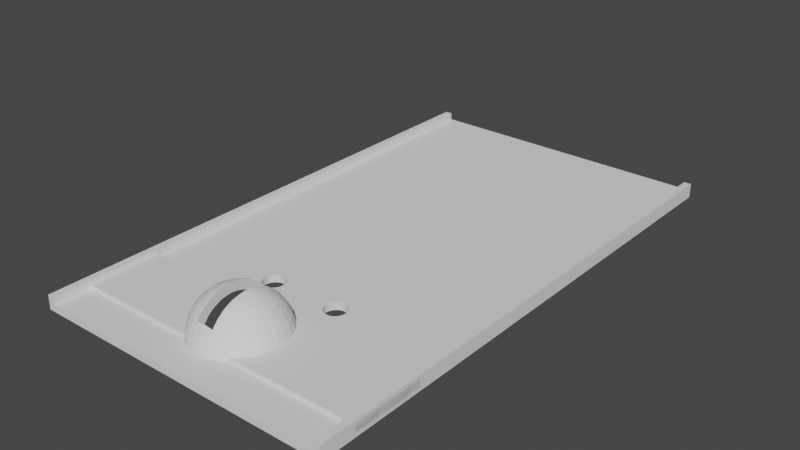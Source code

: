 # Source: panel_sphere1.blend  (saved by Blender 3.4.6; exported with 4.5.12 LTS)
import bpy
from mathutils import Matrix  # noqa: F401  (used for matrix-valued properties, if any)

bpy.ops.wm.read_factory_settings(use_empty=True)
scene = bpy.context.scene
scene.name = 'Scene'

# ---- collections
col_collection = bpy.data.collections.new('Collection'); scene.collection.children.link(col_collection)

# ---- world
world_world = bpy.data.worlds.new('World'); scene.world = world_world
world_world.use_nodes = True; world_world.node_tree.nodes.clear()
_N = world_world.node_tree.nodes; _L = world_world.node_tree.links
n0 = _N.new('ShaderNodeOutputWorld'); n0.name = 'World Output'; n0.location = (300, 300)
n1 = _N.new('ShaderNodeBackground'); n1.name = 'Background'; n1.location = (10, 300)
n1.inputs[0].default_value = (0.05088, 0.05088, 0.05088, 1.0)
_L.new(n1.outputs[0], n0.inputs[0])
n0.is_active_output = True
world_world.color = (0.05088, 0.05088, 0.05088)
world_world.use_sun_shadow = False
world_world.sun_shadow_jitter_overblur = 0.0

# ---- meshes
me_cube = bpy.data.meshes.new('Cube')
me_cube.from_pydata([(-1.0, -1.0, -1.0), (-1.0, -1.0, 1.0), (-1.0, 1.0, -1.0), (-1.0, 1.0, 1.0), (1.0, -1.0, -1.0), (1.0, -1.0, 1.0), (1.0, 1.0, -1.0), (1.0, 1.0, 1.0), (-0.3171, -0.4667, -1.0), (-0.3157, -0.4745, -1.0), (-0.3157, -0.4589, -1.0), (-0.3115, -0.482, -1.0), (-0.3047, -0.4444, -1.0), (-0.3047, -0.4889, -1.0), (-0.3115, -0.4514, -1.0), (-0.2956, -0.4384, -1.0), (-0.2956, -0.495, -1.0), (-0.2846, -0.4334, -1.0), (-0.2846, -0.4999, -1.0), (-0.2719, -0.4297, -1.0), (-0.2719, -0.5036, -1.0), (-0.2582, -0.5059, -1.0), (-0.2582, -0.4274, -1.0), (-0.2439, -0.5067, -1.0), (-0.2439, -0.4267, -1.0), (-0.2296, -0.5059, -1.0), (-0.2296, -0.4274, -1.0), (-0.2159, -0.5036, -1.0), (-0.2159, -0.4297, -1.0), (-0.2033, -0.4999, -1.0), (-0.2033, -0.4334, -1.0), (-0.1831, -0.4889, -1.0), (-0.1831, -0.4444, -1.0), (-0.1707, -0.4667, -1.0), (-0.1721, -0.4589, -1.0), (-0.1763, -0.482, -1.0), (-0.1721, -0.4745, -1.0), (-0.1763, -0.4514, -1.0), (-0.1922, -0.495, -1.0), (-0.1922, -0.4384, -1.0), (-0.3171, -0.4667, 1.0), (-0.3157, -0.4745, 1.0), (-0.3157, -0.4589, 1.0), (-0.3047, -0.4889, 1.0), (-0.3047, -0.4444, 1.0), (-0.3115, -0.482, 1.0), (-0.3115, -0.4514, 1.0), (-0.2956, -0.4384, 1.0), (-0.2956, -0.495, 1.0), (-0.2846, -0.4334, 1.0), (-0.2846, -0.4999, 1.0), (-0.2719, -0.4297, 1.0), (-0.2719, -0.5036, 1.0), (-0.2439, -0.5067, 1.0), (-0.2582, -0.4274, 1.0), (-0.2582, -0.5059, 1.0), (-0.2296, -0.5059, 1.0), (-0.2439, -0.4267, 1.0), (-0.2159, -0.5036, 1.0), (-0.2296, -0.4274, 1.0), (-0.2033, -0.4999, 1.0), (-0.2159, -0.4297, 1.0), (-0.1922, -0.495, 1.0), (-0.1922, -0.4384, 1.0), (-0.2033, -0.4334, 1.0), (-0.1831, -0.4889, 1.0), (-0.1831, -0.4444, 1.0), (-0.1707, -0.4667, 1.0), (-0.1721, -0.4745, 1.0), (-0.1721, -0.4589, 1.0), (-0.1763, -0.482, 1.0), (-0.1763, -0.4514, 1.0), (0.1707, -0.4667, -1.0), (0.1721, -0.4745, -1.0), (0.1721, -0.4589, -1.0), (0.1831, -0.4889, -1.0), (0.1831, -0.4444, -1.0), (0.1763, -0.482, -1.0), (0.1763, -0.4514, -1.0), (0.1922, -0.495, -1.0), (0.1922, -0.4384, -1.0), (0.2033, -0.4999, -1.0), (0.2033, -0.4334, -1.0), (0.2159, -0.5036, -1.0), (0.2159, -0.4297, -1.0), (0.2296, -0.5059, -1.0), (0.2296, -0.4274, -1.0), (0.2582, -0.5059, -1.0), (0.2582, -0.4274, -1.0), (0.2956, -0.495, -1.0), (0.2956, -0.4384, -1.0), (0.2846, -0.4999, -1.0), (0.2846, -0.4334, -1.0), (0.2719, -0.5036, -1.0), (0.2719, -0.4297, -1.0), (0.3047, -0.4889, -1.0), (0.3047, -0.4444, -1.0), (0.3171, -0.4667, -1.0), (0.3157, -0.4745, -1.0), (0.3157, -0.4589, -1.0), (0.3115, -0.482, -1.0), (0.3115, -0.4514, -1.0), (0.2439, -0.4267, -1.0), (0.2439, -0.5067, -1.0), (0.1707, -0.4667, 1.0), (0.1721, -0.4745, 1.0), (0.1721, -0.4589, 1.0), (0.1831, -0.4889, 1.0), (0.1831, -0.4444, 1.0), (0.1763, -0.482, 1.0), (0.1763, -0.4514, 1.0), (0.1922, -0.4384, 1.0), (0.1922, -0.495, 1.0), (0.2033, -0.4334, 1.0), (0.2033, -0.4999, 1.0), (0.2159, -0.4297, 1.0), (0.2159, -0.5036, 1.0), (0.2439, -0.5067, 1.0), (0.2296, -0.4274, 1.0), (0.2296, -0.5059, 1.0), (0.2582, -0.5059, 1.0), (0.2439, -0.4267, 1.0), (0.2719, -0.5036, 1.0), (0.2582, -0.4274, 1.0), (0.2846, -0.4999, 1.0), (0.2719, -0.4297, 1.0), (0.2956, -0.495, 1.0), (0.2956, -0.4384, 1.0), (0.2846, -0.4334, 1.0), (0.3047, -0.4889, 1.0), (0.3047, -0.4444, 1.0), (0.3171, -0.4667, 1.0), (0.3157, -0.4745, 1.0), (0.3157, -0.4589, 1.0), (0.3115, -0.482, 1.0), (0.3115, -0.4514, 1.0), (0.05948, -0.5699, -1.0), (0.03807, -0.5687, -1.0), (0.1694, -0.5948, -1.0), (0.1167, -0.5794, -1.0), (0.2156, -0.6155, -1.0), (0.2535, -0.6407, -1.0), (0.2817, -0.6696, -1.0), (0.2879, -0.6807, -1.0), (0.0, -0.5667, -1.0), (0.299, -0.7008, -1.0), (-0.3049, -0.7333, -1.0), (-0.299, -0.7658, -1.0), (-0.299, -0.7008, -1.0), (-0.2817, -0.7971, -1.0), (-0.2817, -0.6696, -1.0), (-0.2156, -0.6155, -1.0), (-0.2156, -0.8512, -1.0), (-0.1694, -0.8719, -1.0), (-0.1694, -0.5948, -1.0), (-0.1167, -0.8873, -1.0), (-0.1167, -0.5794, -1.0), (-0.2535, -0.8259, -1.0), (-0.2535, -0.6407, -1.0), (-0.05948, -0.8968, -1.0), (-0.05948, -0.5699, -1.0), (-2.665e-08, -0.9, -1.0), (0.05948, -0.8968, -1.0), (0.1167, -0.8873, -1.0), (0.2535, -0.8259, -1.0), (0.2156, -0.8512, -1.0), (0.3049, -0.7333, -1.0), (0.299, -0.7658, -1.0), (0.1694, -0.8719, -1.0), (0.2817, -0.7971, -1.0), (0.03807, -0.5687, 1.0), (0.2879, -0.6807, 1.0), (0.0, -0.5667, 1.0), (0.299, -0.7008, 1.0), (-0.3049, -0.7333, 1.0), (-0.299, -0.7658, 1.0), (-0.299, -0.7008, 1.0), (-0.2817, -0.7971, 1.0), (-0.2817, -0.6696, 1.0), (-0.2535, -0.6407, 1.0), (-0.1694, -0.5948, 1.0), (-0.1694, -0.8719, 1.0), (-0.2156, -0.8512, 1.0), (-0.2156, -0.6155, 1.0), (-0.2535, -0.8259, 1.0), (-0.1167, -0.5794, 1.0), (-0.1167, -0.8873, 1.0), (-0.05948, -0.8968, 1.0), (-2.665e-08, -0.9, 1.0), (0.05948, -0.8968, 1.0), (0.1167, -0.8873, 1.0), (0.2535, -0.8259, 1.0), (0.2156, -0.8512, 1.0), (0.3049, -0.7333, 1.0), (0.2817, -0.7971, 1.0), (0.299, -0.7658, 1.0), (0.1694, -0.8719, 1.0), (-0.05948, -0.5699, 1.0), (0.05948, -0.5699, 1.0), (0.1694, -0.5948, 1.0), (0.1167, -0.5794, 1.0), (0.2156, -0.6155, 1.0), (0.2535, -0.6407, 1.0), (0.2817, -0.6696, 1.0)], [], [(0, 1, 3, 2), (2, 3, 7, 6), (6, 7, 5, 4), (4, 5, 1, 0), (72, 36, 33, 34, 37, 32, 39, 30, 28, 26, 24, 22, 19, 17, 15, 12, 14, 10, 8, 9, 11, 0, 2, 6, 4, 100, 98, 97, 99, 101, 96, 90, 92, 94, 88, 102, 86, 84, 82, 80, 76, 78, 74), (36, 72, 73, 77, 75, 79, 81, 83, 85, 103, 87, 93, 91, 89, 95, 100, 4, 143, 142, 141, 140, 138, 139, 136, 137), (143, 4, 0, 11, 13, 16, 18, 20, 21, 23, 25, 27, 29, 38, 31, 35, 36, 137, 144, 160, 156, 154, 151, 158, 150, 148, 146, 147, 149, 157, 152, 153, 155, 159, 161, 162, 163, 168, 165, 164, 169, 167, 166, 145), (68, 70, 65, 62, 60, 58, 56, 53, 55, 52, 50, 48, 43, 45, 1, 5, 171, 173, 193, 195, 194, 191, 192, 196, 190, 189, 188, 187, 186, 181, 182, 184, 177, 175, 174, 176, 178, 179, 183, 180, 185, 197, 172, 170), (171, 5, 134, 129, 126, 124, 122, 120, 117, 119, 116, 114, 112, 107, 109, 105, 104, 68, 170, 198, 200, 199, 201, 202, 203), (132, 134, 5, 7, 3, 1, 45, 41, 40, 42, 46, 44, 47, 49, 51, 54, 57, 59, 61, 64, 63, 66, 71, 69, 67, 68, 104, 106, 110, 108, 111, 113, 115, 118, 121, 123, 125, 128, 127, 130, 135, 133, 131), (57, 24, 26, 59), (59, 26, 28, 61), (61, 28, 30, 64), (64, 30, 39, 63), (63, 39, 32, 66), (32, 37, 71, 66), (37, 34, 69, 71), (34, 33, 67, 69), (33, 36, 68, 67), (36, 35, 70, 68), (35, 31, 65, 70), (31, 38, 62, 65), (38, 29, 60, 62), (29, 27, 58, 60), (27, 25, 56, 58), (25, 23, 53, 56), (23, 21, 55, 53), (21, 20, 52, 55), (20, 18, 50, 52), (18, 16, 48, 50), (16, 13, 43, 48), (43, 13, 11, 45), (45, 11, 9, 41), (41, 9, 8, 40), (40, 8, 10, 42), (42, 10, 14, 46), (46, 14, 12, 44), (44, 12, 15, 47), (47, 15, 17, 49), (49, 17, 19, 51), (51, 19, 22, 54), (54, 22, 24, 57), (121, 102, 88, 123), (123, 88, 94, 125), (125, 94, 92, 128), (128, 92, 90, 127), (127, 90, 96, 130), (96, 101, 135, 130), (101, 99, 133, 135), (99, 97, 131, 133), (97, 98, 132, 131), (98, 100, 134, 132), (100, 95, 129, 134), (95, 89, 126, 129), (89, 91, 124, 126), (91, 93, 122, 124), (93, 87, 120, 122), (87, 103, 117, 120), (103, 85, 119, 117), (85, 83, 116, 119), (83, 81, 114, 116), (81, 79, 112, 114), (79, 75, 107, 112), (107, 75, 77, 109), (109, 77, 73, 105), (105, 73, 72, 104), (104, 72, 74, 106), (106, 74, 78, 110), (110, 78, 76, 108), (108, 76, 80, 111), (111, 80, 82, 113), (113, 82, 84, 115), (115, 84, 86, 118), (118, 86, 102, 121), (172, 144, 137, 136, 198, 170), (198, 136, 139, 200), (200, 139, 138, 199), (199, 138, 140, 201), (201, 140, 141, 202), (141, 142, 203, 202), (142, 143, 145, 173, 171, 203), (145, 166, 193, 173), (166, 167, 195, 193), (167, 169, 194, 195), (169, 164, 191, 194), (164, 165, 192, 191), (165, 168, 196, 192), (168, 163, 190, 196), (163, 162, 189, 190), (162, 161, 188, 189), (161, 159, 187, 188), (159, 155, 186, 187), (155, 153, 181, 186), (153, 152, 182, 181), (152, 157, 184, 182), (184, 157, 149, 177), (177, 149, 147, 175), (175, 147, 146, 174), (174, 146, 148, 176), (176, 148, 150, 178), (178, 150, 158, 179), (179, 158, 151, 183), (183, 151, 154, 180), (180, 154, 156, 185), (185, 156, 160, 197), (197, 160, 144, 172)])
_uv = me_cube.uv_layers.new(name='UVMap')
_uv.uv.foreach_set('vector', [0.375, 0.0, 0.625, 0.0, 0.625, 0.25, 0.375, 0.25, 0.375, 0.25, 0.625, 0.25, 0.625, 0.5, 0.375, 0.5, 0.375, 0.5, 0.625, 0.5, 0.625, 0.75, 0.375, 0.75, 0.375, 0.75, 0.625, 0.75, 0.625, 1.0, 0.375, 1.0, 0.2713, 0.6833, 0.2285, 0.6843, 0.2287, 0.6833, 0.2285, 0.6824, 0.228, 0.6814, 0.2271, 0.6806, 0.226, 0.6798, 0.2246, 0.6792, 0.223, 0.6787, 0.2213, 0.6784, 0.2195, 0.6783, 0.2177, 0.6784, 0.216, 0.6787, 0.2144, 0.6792, 0.213, 0.6798, 0.2119, 0.6806, 0.2111, 0.6814, 0.2105, 0.6824, 0.2104, 0.6833, 0.2105, 0.6843, 0.2111, 0.6852, 0.125, 0.75, 0.125, 0.5, 0.375, 0.5, 0.375, 0.75, 0.2889, 0.6852, 0.2895, 0.6843, 0.2896, 0.6833, 0.2895, 0.6824, 0.2889, 0.6814, 0.2881, 0.6806, 0.287, 0.6798, 0.2856, 0.6792, 0.284, 0.6787, 0.2823, 0.6784, 0.2805, 0.6783, 0.2787, 0.6784, 0.277, 0.6787, 0.2754, 0.6792, 0.274, 0.6798, 0.2729, 0.6806, 0.272, 0.6814, 0.2715, 0.6824, 0.2285, 0.6843, 0.2713, 0.6833, 0.2715, 0.6843, 0.272, 0.6852, 0.2729, 0.6861, 0.274, 0.6869, 0.2754, 0.6875, 0.277, 0.688, 0.2787, 0.6882, 0.2805, 0.6883, 0.2823, 0.6882, 0.284, 0.688, 0.2856, 0.6875, 0.287, 0.6869, 0.2881, 0.6861, 0.2889, 0.6852, 0.375, 0.75, 0.286, 0.7101, 0.2852, 0.7087, 0.2817, 0.7051, 0.2769, 0.7019, 0.2712, 0.6993, 0.2646, 0.6974, 0.2574, 0.6962, 0.2548, 0.6961, 0.286, 0.7101, 0.375, 0.75, 0.125, 0.75, 0.2111, 0.6852, 0.2119, 0.6861, 0.213, 0.6869, 0.2144, 0.6875, 0.216, 0.688, 0.2177, 0.6882, 0.2195, 0.6883, 0.2213, 0.6882, 0.223, 0.688, 0.2246, 0.6875, 0.226, 0.6869, 0.2271, 0.6861, 0.228, 0.6852, 0.2285, 0.6843, 0.2548, 0.6961, 0.25, 0.6958, 0.2426, 0.6962, 0.2354, 0.6974, 0.2288, 0.6993, 0.2231, 0.7019, 0.2183, 0.7051, 0.2148, 0.7087, 0.2126, 0.7126, 0.2119, 0.7167, 0.2126, 0.7207, 0.2148, 0.7246, 0.2183, 0.7282, 0.2231, 0.7314, 0.2288, 0.734, 0.2354, 0.7359, 0.2426, 0.7371, 0.25, 0.7375, 0.2574, 0.7371, 0.2646, 0.7359, 0.2712, 0.734, 0.2769, 0.7314, 0.2817, 0.7282, 0.2852, 0.7246, 0.2874, 0.7207, 0.2881, 0.7167, 0.2874, 0.7126, 0.7715, 0.6843, 0.772, 0.6852, 0.7729, 0.6861, 0.774, 0.6869, 0.7754, 0.6875, 0.777, 0.688, 0.7787, 0.6882, 0.7805, 0.6883, 0.7823, 0.6882, 0.784, 0.688, 0.7856, 0.6875, 0.787, 0.6869, 0.7881, 0.6861, 0.7889, 0.6852, 0.875, 0.75, 0.625, 0.75, 0.714, 0.7101, 0.7126, 0.7126, 0.7119, 0.7167, 0.7126, 0.7207, 0.7148, 0.7246, 0.7183, 0.7282, 0.7231, 0.7314, 0.7288, 0.734, 0.7354, 0.7359, 0.7426, 0.7371, 0.75, 0.7375, 0.7574, 0.7371, 0.7646, 0.7359, 0.7712, 0.734, 0.7769, 0.7314, 0.7817, 0.7282, 0.7852, 0.7246, 0.7874, 0.7207, 0.7881, 0.7167, 0.7874, 0.7126, 0.7852, 0.7087, 0.7817, 0.7051, 0.7769, 0.7019, 0.7712, 0.6993, 0.7646, 0.6974, 0.7574, 0.6962, 0.75, 0.6958, 0.7452, 0.6961, 0.714, 0.7101, 0.625, 0.75, 0.7111, 0.6852, 0.7119, 0.6861, 0.713, 0.6869, 0.7144, 0.6875, 0.716, 0.688, 0.7177, 0.6882, 0.7195, 0.6883, 0.7213, 0.6882, 0.723, 0.688, 0.7246, 0.6875, 0.726, 0.6869, 0.7271, 0.6861, 0.728, 0.6852, 0.7285, 0.6843, 0.7287, 0.6833, 0.7715, 0.6843, 0.7452, 0.6961, 0.7426, 0.6962, 0.7354, 0.6974, 0.7288, 0.6993, 0.7231, 0.7019, 0.7183, 0.7051, 0.7148, 0.7087, 0.7105, 0.6843, 0.7111, 0.6852, 0.625, 0.75, 0.625, 0.5, 0.875, 0.5, 0.875, 0.75, 0.7889, 0.6852, 0.7895, 0.6843, 0.7896, 0.6833, 0.7895, 0.6824, 0.7889, 0.6814, 0.7881, 0.6806, 0.787, 0.6798, 0.7856, 0.6792, 0.784, 0.6787, 0.7823, 0.6784, 0.7805, 0.6783, 0.7787, 0.6784, 0.777, 0.6787, 0.7754, 0.6792, 0.774, 0.6798, 0.7729, 0.6806, 0.772, 0.6814, 0.7715, 0.6824, 0.7713, 0.6833, 0.7715, 0.6843, 0.7287, 0.6833, 0.7285, 0.6824, 0.728, 0.6814, 0.7271, 0.6806, 0.726, 0.6798, 0.7246, 0.6792, 0.723, 0.6787, 0.7213, 0.6784, 0.7195, 0.6783, 0.7177, 0.6784, 0.716, 0.6787, 0.7144, 0.6792, 0.713, 0.6798, 0.7119, 0.6806, 0.7111, 0.6814, 0.7105, 0.6824, 0.7104, 0.6833, 1.0, 0.7625, 1.0, 0.7375, 0.9688, 0.7375, 0.9688, 0.7625, 0.9688, 0.7625, 0.9688, 0.7375, 0.9375, 0.7375, 0.9375, 0.7625, 0.9375, 0.7625, 0.9375, 0.7375, 0.9062, 0.7375, 0.9062, 0.7625, 0.9062, 0.7625, 0.9062, 0.7375, 0.875, 0.7375, 0.875, 0.7625, 0.875, 0.7625, 0.875, 0.7375, 0.8438, 0.7375, 0.8438, 0.7625, 0.8438, 0.7375, 0.8125, 0.7375, 0.8125, 0.7625, 0.8438, 0.7625, 0.8125, 0.7375, 0.7812, 0.7375, 0.7812, 0.7625, 0.8125, 0.7625, 0.7812, 0.7375, 0.75, 0.7375, 0.75, 0.7625, 0.7812, 0.7625, 0.75, 0.7375, 0.7188, 0.7375, 0.7188, 0.7625, 0.75, 0.7625, 0.7188, 0.7375, 0.6875, 0.7375, 0.6875, 0.7625, 0.7188, 0.7625, 0.6875, 0.7375, 0.6562, 0.7375, 0.6562, 0.7625, 0.6875, 0.7625, 0.6562, 0.7375, 0.625, 0.7375, 0.625, 0.7625, 0.6562, 0.7625, 0.625, 0.7375, 0.5938, 0.7375, 0.5938, 0.7625, 0.625, 0.7625, 0.5938, 0.7375, 0.5625, 0.7375, 0.5625, 0.7625, 0.5938, 0.7625, 0.5625, 0.7375, 0.5312, 0.7375, 0.5312, 0.7625, 0.5625, 0.7625, 0.5312, 0.7375, 0.5, 0.7375, 0.5, 0.7625, 0.5312, 0.7625, 0.5, 0.7375, 0.4688, 0.7375, 0.4688, 0.7625, 0.5, 0.7625, 0.4688, 0.7375, 0.4375, 0.7375, 0.4375, 0.7625, 0.4688, 0.7625, 0.4375, 0.7375, 0.4062, 0.7375, 0.4062, 0.7625, 0.4375, 0.7625, 0.4062, 0.7375, 0.375, 0.7375, 0.375, 0.7625, 0.4062, 0.7625, 0.375, 0.7375, 0.3438, 0.7375, 0.3438, 0.7625, 0.375, 0.7625, 0.3438, 0.7625, 0.3438, 0.7375, 0.3125, 0.7375, 0.3125, 0.7625, 0.3125, 0.7625, 0.3125, 0.7375, 0.2812, 0.7375, 0.2812, 0.7625, 0.2812, 0.7625, 0.2812, 0.7375, 0.25, 0.7375, 0.25, 0.7625, 0.25, 0.7625, 0.25, 0.7375, 0.2188, 0.7375, 0.2188, 0.7625, 0.2188, 0.7625, 0.2188, 0.7375, 0.1875, 0.7375, 0.1875, 0.7625, 0.1875, 0.7625, 0.1875, 0.7375, 0.1562, 0.7375, 0.1562, 0.7625, 0.1562, 0.7625, 0.1562, 0.7375, 0.125, 0.7375, 0.125, 0.7625, 0.125, 0.7625, 0.125, 0.7375, 0.09375, 0.7375, 0.09375, 0.7625, 0.09375, 0.7625, 0.09375, 0.7375, 0.0625, 0.7375, 0.0625, 0.7625, 0.0625, 0.7625, 0.0625, 0.7375, 0.03125, 0.7375, 0.03125, 0.7625, 0.03125, 0.7625, 0.03125, 0.7375, 0.0, 0.7375, 0.0, 0.7625, 1.0, 0.7625, 1.0, 0.7375, 0.9688, 0.7375, 0.9688, 0.7625, 0.9688, 0.7625, 0.9688, 0.7375, 0.9375, 0.7375, 0.9375, 0.7625, 0.9375, 0.7625, 0.9375, 0.7375, 0.9062, 0.7375, 0.9062, 0.7625, 0.9062, 0.7625, 0.9062, 0.7375, 0.875, 0.7375, 0.875, 0.7625, 0.875, 0.7625, 0.875, 0.7375, 0.8438, 0.7375, 0.8438, 0.7625, 0.8438, 0.7375, 0.8125, 0.7375, 0.8125, 0.7625, 0.8438, 0.7625, 0.8125, 0.7375, 0.7812, 0.7375, 0.7812, 0.7625, 0.8125, 0.7625, 0.7812, 0.7375, 0.75, 0.7375, 0.75, 0.7625, 0.7812, 0.7625, 0.75, 0.7375, 0.7188, 0.7375, 0.7188, 0.7625, 0.75, 0.7625, 0.7188, 0.7375, 0.6875, 0.7375, 0.6875, 0.7625, 0.7188, 0.7625, 0.6875, 0.7375, 0.6562, 0.7375, 0.6562, 0.7625, 0.6875, 0.7625, 0.6562, 0.7375, 0.625, 0.7375, 0.625, 0.7625, 0.6562, 0.7625, 0.625, 0.7375, 0.5938, 0.7375, 0.5938, 0.7625, 0.625, 0.7625, 0.5938, 0.7375, 0.5625, 0.7375, 0.5625, 0.7625, 0.5938, 0.7625, 0.5625, 0.7375, 0.5312, 0.7375, 0.5312, 0.7625, 0.5625, 0.7625, 0.5312, 0.7375, 0.5, 0.7375, 0.5, 0.7625, 0.5312, 0.7625, 0.5, 0.7375, 0.4688, 0.7375, 0.4688, 0.7625, 0.5, 0.7625, 0.4688, 0.7375, 0.4375, 0.7375, 0.4375, 0.7625, 0.4688, 0.7625, 0.4375, 0.7375, 0.4062, 0.7375, 0.4062, 0.7625, 0.4375, 0.7625, 0.4062, 0.7375, 0.375, 0.7375, 0.375, 0.7625, 0.4062, 0.7625, 0.375, 0.7375, 0.3438, 0.7375, 0.3438, 0.7625, 0.375, 0.7625, 0.3438, 0.7625, 0.3438, 0.7375, 0.3125, 0.7375, 0.3125, 0.7625, 0.3125, 0.7625, 0.3125, 0.7375, 0.2812, 0.7375, 0.2812, 0.7625, 0.2812, 0.7625, 0.2812, 0.7375, 0.25, 0.7375, 0.25, 0.7625, 0.25, 0.7625, 0.25, 0.7375, 0.2188, 0.7375, 0.2188, 0.7625, 0.2188, 0.7625, 0.2188, 0.7375, 0.1875, 0.7375, 0.1875, 0.7625, 0.1875, 0.7625, 0.1875, 0.7375, 0.1562, 0.7375, 0.1562, 0.7625, 0.1562, 0.7625, 0.1562, 0.7375, 0.125, 0.7375, 0.125, 0.7625, 0.125, 0.7625, 0.125, 0.7375, 0.09375, 0.7375, 0.09375, 0.7625, 0.09375, 0.7625, 0.09375, 0.7375, 0.0625, 0.7375, 0.0625, 0.7625, 0.0625, 0.7625, 0.0625, 0.7375, 0.03125, 0.7375, 0.03125, 0.7625, 0.03125, 0.7625, 0.03125, 0.7375, 0.0, 0.7375, 0.0, 0.7625, 1.0, 0.7625, 1.0, 0.7375, 0.98, 0.7375, 0.9688, 0.7375, 0.9688, 0.7625, 0.98, 0.7625, 0.9688, 0.7625, 0.9688, 0.7375, 0.9375, 0.7375, 0.9375, 0.7625, 0.9375, 0.7625, 0.9375, 0.7375, 0.9062, 0.7375, 0.9062, 0.7625, 0.9062, 0.7625, 0.9062, 0.7375, 0.875, 0.7375, 0.875, 0.7625, 0.875, 0.7625, 0.875, 0.7375, 0.8438, 0.7375, 0.8438, 0.7625, 0.8438, 0.7375, 0.8125, 0.7375, 0.8125, 0.7625, 0.8438, 0.7625, 0.8125, 0.7375, 0.8013, 0.7375, 0.7812, 0.7375, 0.7812, 0.7625, 0.8013, 0.7625, 0.8125, 0.7625, 0.7812, 0.7375, 0.75, 0.7375, 0.75, 0.7625, 0.7812, 0.7625, 0.75, 0.7375, 0.7188, 0.7375, 0.7188, 0.7625, 0.75, 0.7625, 0.7188, 0.7375, 0.6875, 0.7375, 0.6875, 0.7625, 0.7188, 0.7625, 0.6875, 0.7375, 0.6562, 0.7375, 0.6562, 0.7625, 0.6875, 0.7625, 0.6562, 0.7375, 0.625, 0.7375, 0.625, 0.7625, 0.6562, 0.7625, 0.625, 0.7375, 0.5938, 0.7375, 0.5938, 0.7625, 0.625, 0.7625, 0.5938, 0.7375, 0.5625, 0.7375, 0.5625, 0.7625, 0.5938, 0.7625, 0.5625, 0.7375, 0.5312, 0.7375, 0.5312, 0.7625, 0.5625, 0.7625, 0.5312, 0.7375, 0.5, 0.7375, 0.5, 0.7625, 0.5312, 0.7625, 0.5, 0.7375, 0.4688, 0.7375, 0.4688, 0.7625, 0.5, 0.7625, 0.4688, 0.7375, 0.4375, 0.7375, 0.4375, 0.7625, 0.4688, 0.7625, 0.4375, 0.7375, 0.4062, 0.7375, 0.4062, 0.7625, 0.4375, 0.7625, 0.4062, 0.7375, 0.375, 0.7375, 0.375, 0.7625, 0.4062, 0.7625, 0.375, 0.7375, 0.3438, 0.7375, 0.3438, 0.7625, 0.375, 0.7625, 0.3438, 0.7625, 0.3438, 0.7375, 0.3125, 0.7375, 0.3125, 0.7625, 0.3125, 0.7625, 0.3125, 0.7375, 0.2812, 0.7375, 0.2812, 0.7625, 0.2812, 0.7625, 0.2812, 0.7375, 0.25, 0.7375, 0.25, 0.7625, 0.25, 0.7625, 0.25, 0.7375, 0.2188, 0.7375, 0.2188, 0.7625, 0.2188, 0.7625, 0.2188, 0.7375, 0.1875, 0.7375, 0.1875, 0.7625, 0.1875, 0.7625, 0.1875, 0.7375, 0.1562, 0.7375, 0.1562, 0.7625, 0.1562, 0.7625, 0.1562, 0.7375, 0.125, 0.7375, 0.125, 0.7625, 0.125, 0.7625, 0.125, 0.7375, 0.09375, 0.7375, 0.09375, 0.7625, 0.09375, 0.7625, 0.09375, 0.7375, 0.0625, 0.7375, 0.0625, 0.7625, 0.0625, 0.7625, 0.0625, 0.7375, 0.03125, 0.7375, 0.03125, 0.7625, 0.03125, 0.7625, 0.03125, 0.7375, 0.0, 0.7375, 0.0, 0.7625])
me_cube.use_remesh_fix_poles = True
me_cube.use_remesh_preserve_attributes = False
me_cube.update()
me_cube_002 = bpy.data.meshes.new('Cube.002')
me_cube_002.from_pydata([(-1.0, -1.0, -1.0), (-1.0, -1.0, 1.0), (-1.0, 1.0, -1.0), (-1.0, 1.0, 1.0), (1.0, -1.0, -1.0), (1.0, -1.0, 1.0), (1.0, 1.0, -1.0), (1.0, 1.0, 1.0)], [], [(0, 1, 3, 2), (2, 3, 7, 6), (6, 7, 5, 4), (4, 5, 1, 0), (2, 6, 4, 0), (7, 3, 1, 5)])
_uv = me_cube_002.uv_layers.new(name='UVMap')
_uv.uv.foreach_set('vector', [0.375, 0.0, 0.625, 0.0, 0.625, 0.25, 0.375, 0.25, 0.375, 0.25, 0.625, 0.25, 0.625, 0.5, 0.375, 0.5, 0.375, 0.5, 0.625, 0.5, 0.625, 0.75, 0.375, 0.75, 0.375, 0.75, 0.625, 0.75, 0.625, 1.0, 0.375, 1.0, 0.125, 0.5, 0.375, 0.5, 0.375, 0.75, 0.125, 0.75, 0.625, 0.5, 0.875, 0.5, 0.875, 0.75, 0.625, 0.75])
me_cube_002.update()
me_cube_003 = bpy.data.meshes.new('Cube.003')
me_cube_003.from_pydata([(-1.0, -1.0, -1.0), (-1.0, -1.0, 1.0), (-1.0, 1.0, -1.0), (-1.0, 1.0, 1.0), (1.0, -1.0, -1.0), (1.0, -1.0, 1.0), (1.0, 1.0, -1.0), (1.0, 1.0, 1.0)], [], [(0, 1, 3, 2), (2, 3, 7, 6), (6, 7, 5, 4), (4, 5, 1, 0), (2, 6, 4, 0), (7, 3, 1, 5)])
_uv = me_cube_003.uv_layers.new(name='UVMap')
_uv.uv.foreach_set('vector', [0.375, 0.0, 0.625, 0.0, 0.625, 0.25, 0.375, 0.25, 0.375, 0.25, 0.625, 0.25, 0.625, 0.5, 0.375, 0.5, 0.375, 0.5, 0.625, 0.5, 0.625, 0.75, 0.375, 0.75, 0.375, 0.75, 0.625, 0.75, 0.625, 1.0, 0.375, 1.0, 0.125, 0.5, 0.375, 0.5, 0.375, 0.75, 0.125, 0.75, 0.625, 0.5, 0.875, 0.5, 0.875, 0.75, 0.625, 0.75])
me_cube_003.update()
me_sphere_002 = bpy.data.meshes.new('Sphere.002')
me_sphere_002.from_pydata([(-0.2, -0.8, 0.4), (-0.2, 0.8, 0.4), (0.2, -0.8, 0.4), (0.2, 0.8, 0.4), (0.0, 0.8315, 0.5556), (0.0, 0.9239, 0.3827), (0.0, 0.7391, 0.3061), (0.0, 0.7846, 0.1561), (0.0, 0.9808, 0.1951), (0.1622, 0.8155, 0.5556), (0.1802, 0.9061, 0.3827), (0.1442, 0.7249, 0.3061), (0.1531, 0.7696, 0.1561), (0.1913, 0.9619, 0.1951), (0.2126, 0.5133, 0.8315), (0.2165, 0.5226, 0.5657), (0.2706, 0.6533, 0.7071), (0.2546, 0.6145, 0.4445), (0.3182, 0.7682, 0.5556), (0.2828, 0.6828, 0.3061), (0.3536, 0.8536, 0.3827), (0.3753, 0.9061, 0.1951), (0.3003, 0.7249, 0.1561), (0.2126, 0.3182, 0.9239), (0.3087, 0.4619, 0.8315), (0.2469, 0.3696, 0.6652), (0.3143, 0.4703, 0.5657), (0.3928, 0.5879, 0.7071), (0.3696, 0.5531, 0.4445), (0.4619, 0.6913, 0.5556), (0.5133, 0.7682, 0.3827), (0.4106, 0.6145, 0.3061), (0.5449, 0.8155, 0.1951), (0.4359, 0.6524, 0.1561), (0.2165, 0.2165, 0.7391), (0.2706, 0.2706, 0.9239), (0.3928, 0.3928, 0.8315), (0.3143, 0.3143, 0.6652), (0.4, 0.4, 0.5657), (0.5, 0.5, 0.7071), (0.4703, 0.4703, 0.4445), (0.5879, 0.5879, 0.5556), (0.5226, 0.5226, 0.3061), (0.6533, 0.6533, 0.3827), (0.5548, 0.5548, 0.1561), (0.6935, 0.6935, 0.1951), (0.2546, 0.1701, 0.7391), (0.3182, 0.2126, 0.9239), (0.3696, 0.2469, 0.6652), (0.4619, 0.3087, 0.8315), (0.4703, 0.3143, 0.5657), (0.5879, 0.3928, 0.7071), (0.6913, 0.4619, 0.5556), (0.5531, 0.3696, 0.4445), (0.6145, 0.4106, 0.3061), (0.7682, 0.5133, 0.3827), (0.6524, 0.4359, 0.1561), (0.8155, 0.5449, 0.1951), (0.3536, 0.1464, 0.9239), (0.2828, 0.1172, 0.7391), (0.4106, 0.1701, 0.6652), (0.5133, 0.2126, 0.8315), (0.6533, 0.2706, 0.7071), (0.5226, 0.2165, 0.5657), (0.7682, 0.3182, 0.5556), (0.6145, 0.2546, 0.4445), (0.6828, 0.2828, 0.3061), (0.8536, 0.3536, 0.3827), (0.7249, 0.3003, 0.1561), (0.9061, 0.3753, 0.1951), (0.3753, 0.07466, 0.9239), (0.3003, 0.05973, 0.7391), (0.5449, 0.1084, 0.8315), (0.4359, 0.08671, 0.6652), (0.6935, 0.1379, 0.7071), (0.5548, 0.1104, 0.5657), (0.6524, 0.1298, 0.4445), (0.8155, 0.1622, 0.5556), (0.7249, 0.1442, 0.3061), (0.9061, 0.1802, 0.3827), (0.7696, 0.1531, 0.1561), (0.9619, 0.1913, 0.1951), (0.3061, -9.671e-08, 0.7391), (0.3827, -1.209e-07, 0.9239), (0.4445, -9.075e-08, 0.6652), (0.5556, -1.134e-07, 0.8315), (0.5657, -3.711e-08, 0.5657), (0.7071, -4.638e-08, 0.7071), (0.6652, -7.287e-08, 0.4445), (0.8315, -9.109e-08, 0.5556), (0.7391, -1.326e-08, 0.3061), (0.9239, -1.658e-08, 0.3827), (0.7846, -7.287e-08, 0.1561), (0.9808, -9.109e-08, 0.1951), (1.0, -1.656e-07, -4.371e-08), (0.3753, -0.07466, 0.9239), (0.3003, -0.05973, 0.7391), (0.5449, -0.1084, 0.8315), (0.4359, -0.08671, 0.6652), (0.6935, -0.1379, 0.7071), (0.5548, -0.1104, 0.5657), (0.6524, -0.1298, 0.4445), (0.8155, -0.1622, 0.5556), (0.7249, -0.1442, 0.3061), (0.9061, -0.1802, 0.3827), (0.7696, -0.1531, 0.1561), (0.9619, -0.1913, 0.1951), (0.2828, -0.1172, 0.7391), (0.3536, -0.1464, 0.9239), (0.4106, -0.1701, 0.6652), (0.5133, -0.2126, 0.8315), (0.5226, -0.2165, 0.5657), (0.6533, -0.2706, 0.7071), (0.6145, -0.2546, 0.4445), (0.7682, -0.3182, 0.5556), (0.8536, -0.3536, 0.3827), (0.6828, -0.2828, 0.3061), (0.7249, -0.3003, 0.1561), (0.9061, -0.3753, 0.1951), (0.2546, -0.1701, 0.7391), (0.3182, -0.2126, 0.9239), (0.3696, -0.2469, 0.6652), (0.4619, -0.3087, 0.8315), (0.4703, -0.3143, 0.5657), (0.5879, -0.3928, 0.7071), (0.6913, -0.4619, 0.5556), (0.5531, -0.3696, 0.4445), (0.7682, -0.5133, 0.3827), (0.6145, -0.4106, 0.3061), (0.6524, -0.4359, 0.1561), (0.8155, -0.5449, 0.1951), (0.2165, -0.2165, 0.7391), (0.2706, -0.2706, 0.9239), (0.3143, -0.3143, 0.6652), (0.3928, -0.3928, 0.8315), (0.5, -0.5, 0.7071), (0.4, -0.4, 0.5657), (0.5879, -0.5879, 0.5556), (0.4703, -0.4703, 0.4445), (0.6533, -0.6533, 0.3827), (0.5226, -0.5226, 0.3061), (0.6935, -0.6935, 0.1951), (0.5548, -0.5548, 0.1561), (0.2126, -0.3182, 0.9239), (0.3087, -0.4619, 0.8315), (0.2469, -0.3696, 0.6652), (0.3143, -0.4703, 0.5657), (0.3928, -0.5879, 0.7071), (0.4619, -0.6913, 0.5556), (0.3696, -0.5531, 0.4445), (0.5133, -0.7682, 0.3827), (0.4106, -0.6145, 0.3061), (0.4359, -0.6524, 0.1561), (0.5449, -0.8155, 0.1951), (0.2126, -0.5133, 0.8315), (0.2165, -0.5226, 0.5657), (0.2706, -0.6533, 0.7071), (0.3182, -0.7682, 0.5556), (0.2546, -0.6145, 0.4445), (0.3536, -0.8536, 0.3827), (0.2828, -0.6828, 0.3061), (0.3753, -0.9061, 0.1951), (0.3003, -0.7249, 0.1561), (0.1622, -0.8155, 0.5556), (0.1442, -0.7249, 0.3061), (0.1802, -0.9061, 0.3827), (0.1531, -0.7696, 0.1561), (0.1913, -0.9619, 0.1951), (-1.275e-08, -0.8315, 0.5556), (1.364e-08, -0.7391, 0.3061), (1.706e-08, -0.9239, 0.3827), (-7.235e-08, -0.9808, 0.1951), (-5.788e-08, -0.7846, 0.1561), (-2.661e-07, -1.0, -4.371e-08), (-0.1622, -0.8155, 0.5556), (-0.1442, -0.7249, 0.3061), (-0.1802, -0.9061, 0.3827), (-0.1531, -0.7696, 0.1561), (-0.1913, -0.9619, 0.1951), (-0.2126, -0.5133, 0.8315), (-0.2706, -0.6533, 0.7071), (-0.2165, -0.5226, 0.5657), (-0.3182, -0.7682, 0.5556), (-0.2546, -0.6145, 0.4445), (-0.3536, -0.8536, 0.3827), (-0.2828, -0.6828, 0.3061), (-0.3003, -0.7249, 0.1561), (-0.3753, -0.9061, 0.1951), (-0.2126, -0.3182, 0.9239), (-0.3087, -0.4619, 0.8315), (-0.2469, -0.3696, 0.6652), (-0.3143, -0.4703, 0.5657), (-0.3928, -0.5879, 0.7071), (-0.4619, -0.6913, 0.5556), (-0.3696, -0.5531, 0.4445), (-0.4106, -0.6145, 0.3061), (-0.5133, -0.7682, 0.3827), (-0.4359, -0.6524, 0.1561), (-0.5449, -0.8155, 0.1951), (-0.2706, -0.2706, 0.9239), (-0.2165, -0.2165, 0.7391), (-0.3928, -0.3928, 0.8315), (-0.3143, -0.3143, 0.6652), (-0.5, -0.5, 0.7071), (-0.4, -0.4, 0.5657), (-0.4703, -0.4703, 0.4445), (-0.5879, -0.5879, 0.5556), (-0.5226, -0.5226, 0.3061), (-0.6533, -0.6533, 0.3827), (-0.5548, -0.5548, 0.1561), (-0.6935, -0.6935, 0.1951), (-0.3182, -0.2126, 0.9239), (-0.2546, -0.1701, 0.7391), (-0.4619, -0.3087, 0.8315), (-0.3696, -0.2469, 0.6652), (-0.4703, -0.3143, 0.5657), (-0.5879, -0.3928, 0.7071), (-0.5531, -0.3696, 0.4445), (-0.6913, -0.4619, 0.5556), (-0.6145, -0.4106, 0.3061), (-0.7682, -0.5133, 0.3827), (-0.6524, -0.4359, 0.1561), (-0.8155, -0.5449, 0.1951), (-0.3536, -0.1464, 0.9239), (-0.2828, -0.1172, 0.7391), (-0.5133, -0.2126, 0.8315), (-0.4106, -0.1701, 0.6652), (-0.5226, -0.2165, 0.5657), (-0.6533, -0.2706, 0.7071), (-0.6145, -0.2546, 0.4445), (-0.7682, -0.3182, 0.5556), (-0.6828, -0.2828, 0.3061), (-0.8536, -0.3536, 0.3827), (-0.9061, -0.3753, 0.1951), (-0.7249, -0.3003, 0.1561), (-0.3003, -0.05973, 0.7391), (-0.3753, -0.07466, 0.9239), (-0.4359, -0.08671, 0.6652), (-0.5449, -0.1084, 0.8315), (-0.6935, -0.1379, 0.7071), (-0.5548, -0.1104, 0.5657), (-0.6524, -0.1298, 0.4445), (-0.8155, -0.1622, 0.5556), (-0.7249, -0.1442, 0.3061), (-0.9061, -0.1802, 0.3827), (-0.9619, -0.1913, 0.1951), (-0.7696, -0.1531, 0.1561), (-0.3061, -3.711e-08, 0.7391), (-0.3827, -4.638e-08, 0.9239), (-0.4445, 4.617e-09, 0.6652), (-0.5556, 5.771e-09, 0.8315), (-0.5657, -7.287e-08, 0.5657), (-0.7071, -9.109e-08, 0.7071), (-0.6652, -3.711e-08, 0.4445), (-0.8315, -4.638e-08, 0.5556), (-0.7391, -1.344e-09, 0.3061), (-0.9239, -1.68e-09, 0.3827), (-0.7846, 5.826e-08, 0.1561), (-0.9808, 7.283e-08, 0.1951), (-0.3753, 0.07466, 0.9239), (-0.3003, 0.05973, 0.7391), (-0.4359, 0.08671, 0.6652), (-0.5449, 0.1084, 0.8315), (-0.6935, 0.1379, 0.7071), (-0.5548, 0.1104, 0.5657), (-0.6524, 0.1298, 0.4445), (-0.8155, 0.1622, 0.5556), (-0.9061, 0.1802, 0.3827), (-0.7249, 0.1442, 0.3061), (-0.7696, 0.1531, 0.1561), (-0.9619, 0.1913, 0.1951), (-0.3536, 0.1464, 0.9239), (-0.2828, 0.1172, 0.7391), (-0.4106, 0.1701, 0.6652), (-0.5133, 0.2126, 0.8315), (-0.6533, 0.2706, 0.7071), (-0.5226, 0.2165, 0.5657), (-0.7682, 0.3182, 0.5556), (-0.6145, 0.2546, 0.4445), (-0.6828, 0.2828, 0.3061), (-0.8536, 0.3536, 0.3827), (-0.7249, 0.3003, 0.1561), (-0.9061, 0.3753, 0.1951), (-0.3182, 0.2126, 0.9239), (-0.2546, 0.1701, 0.7391), (-0.4619, 0.3087, 0.8315), (-0.3696, 0.2469, 0.6652), (-0.5879, 0.3928, 0.7071), (-0.4703, 0.3143, 0.5657), (-0.5531, 0.3696, 0.4445), (-0.6913, 0.4619, 0.5556), (-0.7682, 0.5133, 0.3827), (-0.6145, 0.4106, 0.3061), (-0.6524, 0.4359, 0.1561), (-0.8155, 0.5449, 0.1951), (-0.2706, 0.2706, 0.9239), (-0.2165, 0.2165, 0.7391), (-0.3928, 0.3928, 0.8315), (-0.3143, 0.3143, 0.6652), (-0.5, 0.5, 0.7071), (-0.4, 0.4, 0.5657), (-0.4703, 0.4703, 0.4445), (-0.5879, 0.5879, 0.5556), (-0.5226, 0.5226, 0.3061), (-0.6533, 0.6533, 0.3827), (-0.5548, 0.5548, 0.1561), (-0.6935, 0.6935, 0.1951), (-0.2126, 0.3182, 0.9239), (-0.2469, 0.3696, 0.6652), (-0.3087, 0.4619, 0.8315), (-0.3143, 0.4703, 0.5657), (-0.3928, 0.5879, 0.7071), (-0.3696, 0.5531, 0.4445), (-0.4619, 0.6913, 0.5556), (-0.4106, 0.6145, 0.3061), (-0.5133, 0.7682, 0.3827), (-0.5449, 0.8155, 0.1951), (-0.4359, 0.6524, 0.1561), (-0.2126, 0.5133, 0.8315), (-0.2706, 0.6533, 0.7071), (-0.2165, 0.5226, 0.5657), (-0.2546, 0.6145, 0.4445), (-0.3182, 0.7682, 0.5556), (-0.2828, 0.6828, 0.3061), (-0.3536, 0.8536, 0.3827), (-0.3753, 0.9061, 0.1951), (-0.3003, 0.7249, 0.1561), (-0.1622, 0.8155, 0.5556), (-0.1802, 0.9061, 0.3827), (-0.1442, 0.7249, 0.3061), (-0.1531, 0.7696, 0.1561), (-0.1913, 0.9619, 0.1951), (5.386e-07, 1.0, 0.0), (-2.661e-07, -1.0, -3.675e-06), (-0.6652, 0.4445, 0.0), (-3.897e-06, -1.0, -4.371e-08), (0.1561, 0.7846, 0.0), (-0.9808, 0.1951, 0.0), (-0.4445, -0.6652, 0.0), (0.1951, 0.9808, 0.0), (0.6652, -0.4445, 0.0), (1.0, -2.543e-06, 0.0), (1.0, -2.586e-06, -4.371e-08), (0.9808, -0.1951, 0.0), (-0.7391, 0.3061, 0.0), (-0.9239, 0.3827, 0.0), (-0.1951, -0.9808, 0.0), (-0.3061, -0.7391, 0.0), (0.7391, -0.3061, 0.0), (0.4445, 0.6652, 0.0), (-0.3827, -0.9239, 0.0), (-0.5657, 0.5657, 0.0), (0.3061, 0.7391, 0.0), (0.9239, -0.3827, 0.0), (0.3827, 0.9239, 0.0), (0.5657, -0.5657, 0.0), (-0.5657, -0.5657, 0.0), (-0.8315, 0.5556, 0.0), (0.5657, 0.5657, 0.0), (-0.5556, -0.8315, 0.0), (-0.4445, 0.6652, 0.0), (0.8315, -0.5556, 0.0), (0.4445, -0.6652, 0.0), (0.5556, 0.8315, 0.0), (-0.6652, -0.4445, 0.0), (-0.7071, 0.7071, 0.0), (0.6652, 0.4445, 0.0), (-0.3061, 0.7391, 0.0), (0.3061, -0.7391, 0.0), (0.7071, -0.7071, 0.0), (0.7071, 0.7071, 0.0), (-0.7071, -0.7071, 0.0), (-0.5556, 0.8315, 0.0), (-0.7391, -0.3061, 0.0), (0.7391, 0.3061, 0.0), (-0.1561, 0.7846, 0.0), (0.1561, -0.7846, 0.0), (-0.8315, -0.5556, 0.0), (-0.7846, -0.1561, 0.0), (0.5556, -0.8315, 0.0), (-0.3827, 0.9239, 0.0), (0.8315, 0.5556, 0.0), (0.7846, 0.1561, 0.0), (4.309e-07, 0.8, 0.0), (-2.129e-07, -0.8, 0.0), (-0.8, 3.086e-07, 0.0), (0.3827, -0.9239, 0.0), (-0.1951, 0.9808, 0.0), (0.9239, 0.3827, 0.0), (-0.9239, -0.3827, 0.0), (0.8, -1.325e-07, 0.0), (-0.1561, -0.7846, 0.0), (-0.7846, 0.1561, 0.0), (-0.9808, -0.1951, 0.0), (0.1951, -0.9808, 0.0), (1.0, -1.656e-07, -2.464e-06), (0.9808, 0.1951, 0.0), (1.0, 2.211e-06, 0.0), (1.0, 2.255e-06, -4.371e-08), (0.8, -1.668e-07, 0.0), (0.7846, -0.1561, 0.0), (-3.853e-06, -1.0, 0.0), (-1.0, 3.858e-07, 0.0), (3.321e-06, -1.0, 0.0), (3.365e-06, -1.0, -4.371e-08), (0.0, 0.8, 0.5939), (0.2, 0.5276, 0.5657), (-0.2, -0.2993, 0.7103), (-0.2, -0.4828, 0.8491), (-0.2, -0.5171, 0.8315), (-0.2, -0.3946, 0.6652), (0.1591, 0.8, 0.5748), (-0.2, -0.4828, 0.601), (0.2, 0.6311, 0.4445), (0.2, 0.6558, 0.4), (0.1344, 0.6757, 0.4), (0.2, 0.5171, 0.8315), (0.2, 0.4828, 0.8491), (-0.2, -0.2, 0.7462), (-0.2, -0.6747, 0.7071), (-0.2, -0.23, 0.7391), (0.2, 0.3946, 0.6652), (0.2, 0.2993, 0.7103), (0.2, 0.4828, 0.601), (-0.1591, -0.8, 0.5748), (0.2, 0.6747, 0.7071), (-0.2, -0.1336, 0.759), (0.2, 0.23, 0.7391), (0.2, 0.2, 0.7462), (-0.2, -0.8, 0.5603), (-0.2, -0.08284, 0.7663), (0.2, 0.8, 0.5603), (0.2, 0.1336, 0.759), (-0.2, -0.2993, 0.9308), (-0.2, -0.3249, 0.9239), (-0.2, -0.03978, 0.7701), (0.2, 0.3249, 0.9239), (0.2, 0.2993, 0.9308), (0.2, 0.08284, 0.7663), (-0.2, -0.2, 0.9542), (-0.2, -5.186e-08, 0.7713), (0.2, 0.03978, 0.7701), (0.2, 0.2, 0.9542), (-0.2, -0.1336, 0.967), (-0.2, 0.03978, 0.7701), (0.2, -6.72e-08, 0.7713), (0.2, 0.1336, 0.967), (-0.2, -0.08284, 0.9743), (-0.2, 0.08284, 0.7663), (0.2, -0.03978, 0.7701), (0.2, 0.08284, 0.9743), (-0.2, -0.03978, 0.9781), (-0.2, 0.1336, 0.759), (0.2, -0.08284, 0.7663), (0.2, 0.03978, 0.9781), (-0.2, -7.178e-08, 0.9793), (-0.2, 0.2, 0.7462), (0.2, -0.1336, 0.759), (0.2, -7.01e-08, 0.9793), (-0.2, 0.03978, 0.9781), (-0.2, 0.23, 0.7391), (0.2, -0.2, 0.7462), (0.2, -0.03978, 0.9781), (-0.2, 0.08284, 0.9743), (-0.2, 0.2993, 0.7103), (0.2, -0.2993, 0.7103), (0.2, -0.08284, 0.9743), (0.2, -0.23, 0.7391), (-0.2, 0.1336, 0.967), (-0.2, 0.4828, 0.601), (-0.2, 0.3946, 0.6652), (0.2, -0.1336, 0.967), (-0.2, 0.2, 0.9542), (0.2, -0.3946, 0.6652), (0.2, -0.2, 0.9542), (-0.2, 0.2993, 0.9308), (-0.2, 0.5276, 0.5657), (0.2, -0.4828, 0.601), (0.2, -0.2993, 0.9308), (-0.2, 0.6311, 0.4445), (-0.2, 0.3249, 0.9239), (0.2, -0.5276, 0.5657), (0.2, -0.3249, 0.9239), (-0.2, 0.4828, 0.8491), (0.2, -0.6311, 0.4445), (-0.1344, 0.6757, 0.4), (0.2, -0.4828, 0.8491), (-0.2, 0.6558, 0.4), (-0.2, 0.5171, 0.8315), (0.0, 0.6889, 0.4), (0.1344, -0.6757, 0.4), (0.2, -0.5171, 0.8315), (0.2, -0.6558, 0.4), (-0.2, 0.6747, 0.7071), (-2.534e-09, -0.6889, 0.4), (0.2, -0.6747, 0.7071), (-0.2, 0.8, 0.5603), (-0.1591, 0.8, 0.5748), (-0.1344, -0.6757, 0.4), (0.2, -0.8, 0.5603), (0.1591, -0.8, 0.5748), (-0.2, -0.5276, 0.5657), (-0.2, -0.6311, 0.4445), (2.336e-09, -0.8, 0.5939), (-0.2, -0.6558, 0.4)], [], [(9, 4, 405, 411), (5, 4, 9, 10), (8, 5, 10, 13), (8, 13, 339, 332), (416, 417, 14), (416, 14, 16, 425), (16, 18, 9, 411, 431, 425), (10, 9, 18, 20), (13, 10, 20, 21), (13, 21, 354, 339), (21, 20, 30, 32), (21, 32, 363, 354), (436, 437, 23), (23, 24, 14, 417, 436), (16, 14, 24, 27), (18, 16, 27, 29), (20, 18, 29, 30), (27, 24, 36, 39), (29, 27, 39, 41), (30, 29, 41, 43), (32, 30, 43, 45), (32, 45, 370, 363), (442, 35, 23, 437), (24, 23, 35, 36), (370, 45, 57, 381), (47, 35, 442, 446), (36, 35, 47, 49), (39, 36, 49, 51), (41, 39, 51, 52), (43, 41, 52, 55), (45, 43, 55, 57), (51, 49, 61, 62), (52, 51, 62, 64), (55, 52, 64, 67), (57, 55, 67, 69), (381, 57, 69, 388), (58, 47, 446, 450), (49, 47, 58, 61), (388, 69, 81, 396), (70, 58, 450, 454), (61, 58, 70, 72), (62, 61, 72, 74), (64, 62, 74, 77), (67, 64, 77, 79), (69, 67, 79, 81), (77, 74, 87, 89), (79, 77, 89, 91), (81, 79, 91, 93), (397, 396, 81, 93, 94, 398), (94, 395, 398), (83, 70, 454, 458), (72, 70, 83, 85), (74, 72, 85, 87), (395, 94, 342), (95, 83, 458, 462), (85, 83, 95, 97), (87, 85, 97, 99), (89, 87, 99, 102), (91, 89, 102, 104), (93, 91, 104, 106), (94, 93, 106, 343, 341, 342), (104, 102, 114, 115), (106, 104, 115, 118), (343, 106, 118, 353), (108, 95, 462, 466), (97, 95, 108, 110), (99, 97, 110, 112), (102, 99, 112, 114), (120, 108, 466, 471), (110, 108, 120, 122), (112, 110, 122, 124), (114, 112, 124, 125), (115, 114, 125, 127), (118, 115, 127, 130), (353, 118, 130, 361), (127, 125, 137, 139), (130, 127, 139, 141), (361, 130, 141, 369), (132, 120, 471, 474), (122, 120, 132, 134), (124, 122, 134, 135), (125, 124, 135, 137), (134, 132, 143, 144), (135, 134, 144, 147), (137, 135, 147, 148), (139, 137, 148, 150), (141, 139, 150, 153), (369, 141, 153, 379), (143, 132, 474, 478), (153, 150, 159, 161), (379, 153, 161, 386), (482, 143, 478), (154, 144, 143, 482, 486), (147, 144, 154, 156), (148, 147, 156, 157), (150, 148, 157, 159), (491, 154, 486), (495, 156, 154, 491), (500, 163, 157, 156, 495, 499), (159, 157, 163, 165), (161, 159, 165, 167), (386, 161, 167, 394), (167, 165, 170, 171), (403, 394, 167, 171, 173, 404), (173, 333, 404), (503, 168, 163, 500), (165, 163, 168, 170), (424, 174, 168, 503), (170, 168, 174, 176), (171, 170, 176, 178), (173, 171, 178, 346, 401, 335), (333, 173, 335), (346, 178, 187, 350), (179, 409, 408), (179, 180, 419, 409), (180, 182, 174, 424, 429, 419), (176, 174, 182, 184), (178, 176, 184, 187), (182, 180, 192, 193), (184, 182, 193, 196), (187, 184, 196, 198), (350, 187, 198, 359), (188, 434, 433), (408, 434, 188, 189, 179), (180, 179, 189, 192), (439, 199, 188, 433), (189, 188, 199, 201), (192, 189, 201, 203), (193, 192, 203, 206), (196, 193, 206, 208), (198, 196, 208, 210), (359, 198, 210, 371), (206, 203, 216, 218), (208, 206, 218, 220), (210, 208, 220, 222), (371, 210, 222, 377), (443, 211, 199, 439), (201, 199, 211, 213), (203, 201, 213, 216), (447, 223, 211, 443), (213, 211, 223, 225), (216, 213, 225, 228), (218, 216, 228, 230), (220, 218, 230, 232), (222, 220, 232, 233), (377, 222, 233, 389), (232, 230, 242, 244), (233, 232, 244, 245), (389, 233, 245, 393), (451, 236, 223, 447), (225, 223, 236, 238), (228, 225, 238, 239), (230, 228, 239, 242), (455, 248, 236, 451), (238, 236, 248, 250), (239, 238, 250, 252), (242, 239, 252, 254), (244, 242, 254, 256), (245, 244, 256, 258), (393, 245, 258, 402), (256, 254, 266, 267), (258, 256, 267, 270), (258, 270, 337, 402), (459, 259, 248, 455), (250, 248, 259, 262), (252, 250, 262, 263), (254, 252, 263, 266), (262, 259, 271, 274), (263, 262, 274, 275), (266, 263, 275, 277), (267, 266, 277, 280), (270, 267, 280, 282), (270, 282, 345, 337), (271, 259, 459, 463), (282, 280, 291, 294), (282, 294, 357, 345), (283, 271, 463, 468), (274, 271, 283, 285), (275, 274, 285, 287), (277, 275, 287, 290), (280, 277, 290, 291), (287, 285, 297, 299), (290, 287, 299, 302), (291, 290, 302, 304), (294, 291, 304, 306), (294, 306, 365, 357), (295, 283, 468, 472), (285, 283, 295, 297), (365, 306, 316, 372), (307, 295, 472, 475), (297, 295, 307, 309), (299, 297, 309, 311), (302, 299, 311, 313), (304, 302, 313, 315), (306, 304, 315, 316), (311, 309, 318, 319), (313, 311, 319, 322), (315, 313, 322, 324), (316, 315, 324, 325), (372, 316, 325, 380), (307, 475, 480), (318, 309, 307, 480, 483), (380, 325, 331, 387), (318, 483, 488), (319, 318, 488, 493), (327, 322, 319, 493, 496, 497), (324, 322, 327, 328), (325, 324, 328, 331), (4, 327, 497, 405), (328, 327, 4, 5), (331, 328, 5, 8), (387, 331, 8, 332), (489, 6, 11, 415), (7, 12, 11, 6), (336, 12, 7, 383), (406, 15, 423), (17, 15, 406, 413), (415, 11, 19, 17, 413, 414), (12, 22, 19, 11), (352, 22, 12, 336), (22, 33, 31, 19), (349, 33, 22, 352), (421, 25, 422), (15, 26, 25, 421, 423), (15, 17, 28, 26), (19, 31, 28, 17), (26, 38, 37, 25), (28, 40, 38, 26), (28, 31, 42, 40), (33, 44, 42, 31), (358, 44, 33, 349), (427, 34, 428), (422, 25, 37, 34, 427), (56, 44, 358, 366), (428, 34, 46, 432), (37, 48, 46, 34), (38, 50, 48, 37), (40, 53, 50, 38), (42, 54, 53, 40), (44, 56, 54, 42), (50, 63, 60, 48), (53, 65, 63, 50), (54, 66, 65, 53), (56, 68, 66, 54), (68, 56, 366, 374), (432, 46, 59, 438), (48, 60, 59, 46), (80, 68, 374, 382), (438, 59, 71, 441), (60, 73, 71, 59), (63, 75, 73, 60), (65, 76, 75, 63), (66, 78, 76, 65), (68, 80, 78, 66), (76, 88, 86, 75), (78, 90, 88, 76), (80, 92, 90, 78), (390, 92, 80, 382), (441, 71, 82, 445), (73, 84, 82, 71), (75, 86, 84, 73), (445, 82, 96, 449), (84, 98, 96, 82), (86, 100, 98, 84), (88, 101, 100, 86), (90, 103, 101, 88), (92, 105, 103, 90), (105, 92, 390, 399, 400), (103, 116, 113, 101), (105, 117, 116, 103), (348, 117, 105, 400), (449, 96, 107, 453), (98, 109, 107, 96), (100, 111, 109, 98), (101, 113, 111, 100), (453, 107, 119, 457), (109, 121, 119, 107), (111, 123, 121, 109), (123, 111, 113, 126), (116, 128, 126, 113), (117, 129, 128, 116), (340, 129, 117, 348), (138, 126, 128, 140), (129, 142, 140, 128), (355, 142, 129, 340), (457, 119, 131, 461), (121, 133, 131, 119), (123, 136, 133, 121), (123, 126, 138, 136), (131, 133, 145, 465, 467), (136, 146, 145, 133), (138, 149, 146, 136), (140, 151, 149, 138), (142, 152, 151, 140), (152, 142, 355, 362), (461, 131, 467), (152, 162, 160, 151), (162, 152, 362, 368), (465, 145, 473), (145, 146, 155, 477, 473), (149, 158, 155, 146), (151, 160, 158, 149), (477, 155, 481), (155, 158, 484, 481), (158, 160, 164, 490, 492, 484), (162, 166, 164, 160), (166, 162, 368, 376), (166, 172, 169, 164), (384, 172, 166, 376), (164, 169, 494, 490), (169, 175, 498, 494), (172, 177, 175, 169), (391, 177, 172, 384), (347, 186, 177, 391), (181, 412, 501), (502, 183, 181, 501), (175, 185, 183, 502, 504, 498), (177, 186, 185, 175), (191, 181, 183, 194), (185, 195, 194, 183), (186, 197, 195, 185), (338, 197, 186, 347), (190, 407, 410), (190, 410, 412, 181, 191), (200, 418, 420), (200, 420, 407, 190, 202), (191, 204, 202, 190), (204, 191, 194, 205), (205, 194, 195, 207), (197, 209, 207, 195), (356, 209, 197, 338), (205, 217, 215, 204), (207, 219, 217, 205), (209, 221, 219, 207), (364, 221, 209, 356), (200, 212, 426, 418), (202, 214, 212, 200), (204, 215, 214, 202), (212, 224, 430, 426), (214, 226, 224, 212), (215, 227, 226, 214), (217, 229, 227, 215), (219, 231, 229, 217), (221, 234, 231, 219), (373, 234, 221, 364), (231, 243, 241, 229), (234, 246, 243, 231), (378, 246, 234, 373), (224, 235, 435, 430), (226, 237, 235, 224), (227, 240, 237, 226), (229, 241, 240, 227), (235, 247, 440, 435), (237, 249, 247, 235), (240, 251, 249, 237), (241, 253, 251, 240), (243, 255, 253, 241), (246, 257, 255, 243), (385, 257, 246, 378), (255, 268, 265, 253), (257, 269, 268, 255), (392, 269, 257, 385), (247, 260, 444, 440), (249, 261, 260, 247), (251, 264, 261, 249), (253, 265, 264, 251), (261, 273, 272, 260), (264, 276, 273, 261), (265, 278, 276, 264), (268, 279, 278, 265), (269, 281, 279, 268), (344, 281, 269, 392), (260, 272, 448, 444), (281, 293, 292, 279), (334, 293, 281, 344), (272, 284, 452, 448), (273, 286, 284, 272), (276, 288, 286, 273), (276, 278, 289, 288), (279, 292, 289, 278), (288, 300, 298, 286), (289, 301, 300, 288), (289, 292, 303, 301), (293, 305, 303, 292), (351, 305, 293, 334), (284, 296, 456, 452), (286, 298, 296, 284), (360, 317, 305, 351), (296, 460, 456), (460, 296, 298, 308, 464), (300, 310, 308, 298), (301, 312, 310, 300), (303, 314, 312, 301), (305, 317, 314, 303), (470, 308, 310, 320, 469), (312, 321, 320, 310), (314, 323, 321, 312), (317, 326, 323, 314), (367, 326, 317, 360), (308, 470, 464), (375, 330, 326, 367), (320, 476, 469), (476, 320, 321, 479), (321, 323, 329, 485, 487, 479), (326, 330, 329, 323), (485, 329, 6, 489), (330, 7, 6, 329), (383, 7, 330, 375), (398, 395, 342, 341, 397), (403, 404, 333, 335, 401), (380, 387, 332, 339, 354, 363, 370, 381, 388, 396, 397, 390, 382, 374, 366, 358, 349, 352, 336, 383, 375, 367, 360, 351, 334, 344, 392, 385, 378, 373, 364, 356, 338, 347, 391, 384, 376, 368, 362, 355, 340, 348, 400, 399, 341, 343, 353, 361, 369, 379, 386, 394, 403, 401, 346, 350, 359, 371, 377, 389, 393, 402, 337, 345, 357, 365, 372), (341, 399, 390, 397), (479, 487, 1, 496, 493, 488, 483, 480, 475, 472, 468, 463, 459, 455, 451, 447, 443, 439, 433, 434, 408, 409, 419, 429, 0, 504, 502, 501, 412, 410, 407, 420, 418, 426, 430, 435, 440, 444, 448, 452, 456, 460, 464, 470, 469, 476), (496, 1, 3, 431, 411, 405, 497), (492, 2, 499, 495, 491, 486, 482, 478, 474, 471, 466, 462, 458, 454, 450, 446, 442, 437, 436, 417, 416, 425, 431, 3, 414, 413, 406, 423, 421, 422, 427, 428, 432, 438, 441, 445, 449, 453, 457, 461, 467, 465, 473, 477, 481, 484), (2, 0, 429, 424, 503, 500, 499), (414, 3, 1, 487, 485, 489, 415), (504, 0, 2, 492, 490, 494, 498)])
_uv = me_sphere_002.uv_layers.new(name='UVMap')
_uv.uv.foreach_set('vector', [0.7188, 0.6875, 0.75, 0.6875, 0.75, 0.7033, 0.7188, 0.6954, 0.75, 0.625, 0.75, 0.6875, 0.7188, 0.6875, 0.7188, 0.625, 0.75, 0.5625, 0.75, 0.625, 0.7188, 0.625, 0.7188, 0.5625, 0.75, 0.5625, 0.7188, 0.5625, 0.7188, 0.5, 0.75, 0.5, 0.6913, 0.8125, 0.6875, 0.8244, 0.6875, 0.8125, 0.6913, 0.8125, 0.6875, 0.8125, 0.6875, 0.75, 0.7041, 0.75, 0.6875, 0.75, 0.6875, 0.6875, 0.7188, 0.6875, 0.7188, 0.6954, 0.711, 0.6894, 0.7041, 0.75, 0.7188, 0.625, 0.7188, 0.6875, 0.6875, 0.6875, 0.6875, 0.625, 0.7188, 0.5625, 0.7188, 0.625, 0.6875, 0.625, 0.6875, 0.5625, 0.7188, 0.5625, 0.6875, 0.5625, 0.6875, 0.5, 0.7188, 0.5, 0.6875, 0.5625, 0.6875, 0.625, 0.6562, 0.625, 0.6562, 0.5625, 0.6875, 0.5625, 0.6562, 0.5625, 0.6562, 0.5, 0.6875, 0.5, 0.6622, 0.875, 0.6562, 0.8826, 0.6562, 0.875, 0.6562, 0.875, 0.6562, 0.8125, 0.6875, 0.8125, 0.6875, 0.8244, 0.6622, 0.875, 0.6875, 0.75, 0.6875, 0.8125, 0.6562, 0.8125, 0.6562, 0.75, 0.6875, 0.6875, 0.6875, 0.75, 0.6562, 0.75, 0.6562, 0.6875, 0.6875, 0.625, 0.6875, 0.6875, 0.6562, 0.6875, 0.6562, 0.625, 0.6562, 0.75, 0.6562, 0.8125, 0.625, 0.8125, 0.625, 0.75, 0.6562, 0.6875, 0.6562, 0.75, 0.625, 0.75, 0.625, 0.6875, 0.6562, 0.625, 0.6562, 0.6875, 0.625, 0.6875, 0.625, 0.625, 0.6562, 0.5625, 0.6562, 0.625, 0.625, 0.625, 0.625, 0.5625, 0.6562, 0.5625, 0.625, 0.5625, 0.625, 0.5, 0.6562, 0.5, 0.625, 0.9083, 0.625, 0.875, 0.6562, 0.875, 0.6562, 0.8826, 0.6562, 0.8125, 0.6562, 0.875, 0.625, 0.875, 0.625, 0.8125, 0.625, 0.5, 0.625, 0.5625, 0.5938, 0.5625, 0.5938, 0.5, 0.5937, 0.875, 0.625, 0.875, 0.625, 0.9083, 0.5937, 0.9224, 0.625, 0.8125, 0.625, 0.875, 0.5937, 0.875, 0.5938, 0.8125, 0.625, 0.75, 0.625, 0.8125, 0.5938, 0.8125, 0.5938, 0.75, 0.625, 0.6875, 0.625, 0.75, 0.5938, 0.75, 0.5938, 0.6875, 0.625, 0.625, 0.625, 0.6875, 0.5938, 0.6875, 0.5938, 0.625, 0.625, 0.5625, 0.625, 0.625, 0.5938, 0.625, 0.5938, 0.5625, 0.5938, 0.75, 0.5938, 0.8125, 0.5625, 0.8125, 0.5625, 0.75, 0.5938, 0.6875, 0.5938, 0.75, 0.5625, 0.75, 0.5625, 0.6875, 0.5938, 0.625, 0.5938, 0.6875, 0.5625, 0.6875, 0.5625, 0.625, 0.5938, 0.5625, 0.5938, 0.625, 0.5625, 0.625, 0.5625, 0.5625, 0.5938, 0.5, 0.5938, 0.5625, 0.5625, 0.5625, 0.5625, 0.5, 0.5625, 0.875, 0.5937, 0.875, 0.5937, 0.9224, 0.5625, 0.9304, 0.5938, 0.8125, 0.5937, 0.875, 0.5625, 0.875, 0.5625, 0.8125, 0.5625, 0.5, 0.5625, 0.5625, 0.5312, 0.5625, 0.5312, 0.5, 0.5312, 0.875, 0.5625, 0.875, 0.5625, 0.9304, 0.5312, 0.9346, 0.5625, 0.8125, 0.5625, 0.875, 0.5312, 0.875, 0.5312, 0.8125, 0.5625, 0.75, 0.5625, 0.8125, 0.5312, 0.8125, 0.5312, 0.75, 0.5625, 0.6875, 0.5625, 0.75, 0.5312, 0.75, 0.5312, 0.6875, 0.5625, 0.625, 0.5625, 0.6875, 0.5312, 0.6875, 0.5312, 0.625, 0.5625, 0.5625, 0.5625, 0.625, 0.5312, 0.625, 0.5312, 0.5625, 0.5312, 0.6875, 0.5312, 0.75, 0.5, 0.75, 0.5, 0.6875, 0.5312, 0.625, 0.5312, 0.6875, 0.5, 0.6875, 0.5, 0.625, 0.5312, 0.5625, 0.5312, 0.625, 0.5, 0.625, 0.5, 0.5625, 0.5, 0.5, 0.5312, 0.5, 0.5312, 0.5625, 0.5, 0.5625, 0.5, 0.5, 0.5, 0.5, 0.5, 0.5, 0.5, 0.5, 0.5, 0.5, 0.5, 0.875, 0.5312, 0.875, 0.5312, 0.9346, 0.5, 0.9359, 0.5312, 0.8125, 0.5312, 0.875, 0.5, 0.875, 0.5, 0.8125, 0.5312, 0.75, 0.5312, 0.8125, 0.5, 0.8125, 0.5, 0.75, 0.5, 0.5, 0.5, 0.5, 0.5, 0.5, 0.4687, 0.875, 0.5, 0.875, 0.5, 0.9359, 0.4687, 0.9346, 0.5, 0.8125, 0.5, 0.875, 0.4687, 0.875, 0.4687, 0.8125, 0.5, 0.75, 0.5, 0.8125, 0.4687, 0.8125, 0.4688, 0.75, 0.5, 0.6875, 0.5, 0.75, 0.4688, 0.75, 0.4688, 0.6875, 0.5, 0.625, 0.5, 0.6875, 0.4688, 0.6875, 0.4688, 0.625, 0.5, 0.5625, 0.5, 0.625, 0.4688, 0.625, 0.4688, 0.5625, 0.5, 0.5, 0.5, 0.5625, 0.4688, 0.5625, 0.4687, 0.5, 0.5, 0.5, 0.5, 0.5, 0.4688, 0.625, 0.4688, 0.6875, 0.4375, 0.6875, 0.4375, 0.625, 0.4688, 0.5625, 0.4688, 0.625, 0.4375, 0.625, 0.4375, 0.5625, 0.4687, 0.5, 0.4688, 0.5625, 0.4375, 0.5625, 0.4375, 0.5, 0.4375, 0.875, 0.4687, 0.875, 0.4687, 0.9346, 0.4375, 0.9304, 0.4687, 0.8125, 0.4687, 0.875, 0.4375, 0.875, 0.4375, 0.8125, 0.4688, 0.75, 0.4687, 0.8125, 0.4375, 0.8125, 0.4375, 0.75, 0.4688, 0.6875, 0.4688, 0.75, 0.4375, 0.75, 0.4375, 0.6875, 0.4062, 0.875, 0.4375, 0.875, 0.4375, 0.9304, 0.4062, 0.9224, 0.4375, 0.8125, 0.4375, 0.875, 0.4062, 0.875, 0.4062, 0.8125, 0.4375, 0.75, 0.4375, 0.8125, 0.4062, 0.8125, 0.4062, 0.75, 0.4375, 0.6875, 0.4375, 0.75, 0.4062, 0.75, 0.4062, 0.6875, 0.4375, 0.625, 0.4375, 0.6875, 0.4062, 0.6875, 0.4062, 0.625, 0.4375, 0.5625, 0.4375, 0.625, 0.4062, 0.625, 0.4062, 0.5625, 0.4375, 0.5, 0.4375, 0.5625, 0.4062, 0.5625, 0.4062, 0.5, 0.4062, 0.625, 0.4062, 0.6875, 0.375, 0.6875, 0.375, 0.625, 0.4062, 0.5625, 0.4062, 0.625, 0.375, 0.625, 0.375, 0.5625, 0.4062, 0.5, 0.4062, 0.5625, 0.375, 0.5625, 0.375, 0.5, 0.375, 0.875, 0.4062, 0.875, 0.4062, 0.9224, 0.375, 0.9083, 0.4062, 0.8125, 0.4062, 0.875, 0.375, 0.875, 0.375, 0.8125, 0.4062, 0.75, 0.4062, 0.8125, 0.375, 0.8125, 0.375, 0.75, 0.4062, 0.6875, 0.4062, 0.75, 0.375, 0.75, 0.375, 0.6875, 0.375, 0.8125, 0.375, 0.875, 0.3438, 0.875, 0.3438, 0.8125, 0.375, 0.75, 0.375, 0.8125, 0.3438, 0.8125, 0.3438, 0.75, 0.375, 0.6875, 0.375, 0.75, 0.3438, 0.75, 0.3438, 0.6875, 0.375, 0.625, 0.375, 0.6875, 0.3438, 0.6875, 0.3438, 0.625, 0.375, 0.5625, 0.375, 0.625, 0.3438, 0.625, 0.3438, 0.5625, 0.375, 0.5, 0.375, 0.5625, 0.3438, 0.5625, 0.3437, 0.5, 0.3438, 0.875, 0.375, 0.875, 0.375, 0.9083, 0.3438, 0.8826, 0.3438, 0.5625, 0.3438, 0.625, 0.3125, 0.625, 0.3125, 0.5625, 0.3437, 0.5, 0.3438, 0.5625, 0.3125, 0.5625, 0.3125, 0.5, 0.3378, 0.875, 0.3438, 0.875, 0.3438, 0.8826, 0.3125, 0.8125, 0.3438, 0.8125, 0.3438, 0.875, 0.3378, 0.875, 0.3125, 0.8244, 0.3438, 0.75, 0.3438, 0.8125, 0.3125, 0.8125, 0.3125, 0.75, 0.3438, 0.6875, 0.3438, 0.75, 0.3125, 0.75, 0.3125, 0.6875, 0.3438, 0.625, 0.3438, 0.6875, 0.3125, 0.6875, 0.3125, 0.625, 0.3087, 0.8125, 0.3125, 0.8125, 0.3125, 0.8244, 0.2959, 0.75, 0.3125, 0.75, 0.3125, 0.8125, 0.3087, 0.8125, 0.2812, 0.6954, 0.2812, 0.6875, 0.3125, 0.6875, 0.3125, 0.75, 0.2959, 0.75, 0.289, 0.6894, 0.3125, 0.625, 0.3125, 0.6875, 0.2812, 0.6875, 0.2812, 0.625, 0.3125, 0.5625, 0.3125, 0.625, 0.2812, 0.625, 0.2812, 0.5625, 0.3125, 0.5, 0.3125, 0.5625, 0.2812, 0.5625, 0.2812, 0.5, 0.2812, 0.5625, 0.2812, 0.625, 0.25, 0.625, 0.25, 0.5625, 0.25, 0.5, 0.2812, 0.5, 0.2812, 0.5625, 0.25, 0.5625, 0.25, 0.5, 0.25, 0.5, 0.25, 0.5, 0.25, 0.5, 0.25, 0.5, 0.25, 0.7033, 0.25, 0.6875, 0.2812, 0.6875, 0.2812, 0.6954, 0.2812, 0.625, 0.2812, 0.6875, 0.25, 0.6875, 0.25, 0.625, 0.2188, 0.6954, 0.2188, 0.6875, 0.25, 0.6875, 0.25, 0.7033, 0.25, 0.625, 0.25, 0.6875, 0.2188, 0.6875, 0.2188, 0.625, 0.25, 0.5625, 0.25, 0.625, 0.2188, 0.625, 0.2188, 0.5625, 0.25, 0.5, 0.25, 0.5625, 0.2188, 0.5625, 0.2187, 0.5, 0.25, 0.5, 0.25, 0.5, 0.25, 0.5, 0.25, 0.5, 0.25, 0.5, 0.2187, 0.5, 0.2188, 0.5625, 0.1875, 0.5625, 0.1875, 0.5, 0.1875, 0.8125, 0.1913, 0.8125, 0.1875, 0.8244, 0.1875, 0.8125, 0.1875, 0.75, 0.2041, 0.75, 0.1913, 0.8125, 0.1875, 0.75, 0.1875, 0.6875, 0.2188, 0.6875, 0.2188, 0.6954, 0.211, 0.6894, 0.2041, 0.75, 0.2188, 0.625, 0.2188, 0.6875, 0.1875, 0.6875, 0.1875, 0.625, 0.2188, 0.5625, 0.2188, 0.625, 0.1875, 0.625, 0.1875, 0.5625, 0.1875, 0.6875, 0.1875, 0.75, 0.1563, 0.75, 0.1563, 0.6875, 0.1875, 0.625, 0.1875, 0.6875, 0.1563, 0.6875, 0.1563, 0.625, 0.1875, 0.5625, 0.1875, 0.625, 0.1563, 0.625, 0.1563, 0.5625, 0.1875, 0.5, 0.1875, 0.5625, 0.1563, 0.5625, 0.1562, 0.5, 0.1563, 0.875, 0.1622, 0.875, 0.1563, 0.8826, 0.1875, 0.8244, 0.1622, 0.875, 0.1563, 0.875, 0.1562, 0.8125, 0.1875, 0.8125, 0.1875, 0.75, 0.1875, 0.8125, 0.1562, 0.8125, 0.1563, 0.75, 0.125, 0.9083, 0.125, 0.875, 0.1563, 0.875, 0.1563, 0.8826, 0.1562, 0.8125, 0.1563, 0.875, 0.125, 0.875, 0.125, 0.8125, 0.1563, 0.75, 0.1562, 0.8125, 0.125, 0.8125, 0.125, 0.75, 0.1563, 0.6875, 0.1563, 0.75, 0.125, 0.75, 0.125, 0.6875, 0.1563, 0.625, 0.1563, 0.6875, 0.125, 0.6875, 0.125, 0.625, 0.1563, 0.5625, 0.1563, 0.625, 0.125, 0.625, 0.125, 0.5625, 0.1562, 0.5, 0.1563, 0.5625, 0.125, 0.5625, 0.125, 0.5, 0.125, 0.6875, 0.125, 0.75, 0.09375, 0.75, 0.09375, 0.6875, 0.125, 0.625, 0.125, 0.6875, 0.09375, 0.6875, 0.09375, 0.625, 0.125, 0.5625, 0.125, 0.625, 0.09375, 0.625, 0.09375, 0.5625, 0.125, 0.5, 0.125, 0.5625, 0.09375, 0.5625, 0.09375, 0.5, 0.09375, 0.9224, 0.09375, 0.875, 0.125, 0.875, 0.125, 0.9083, 0.125, 0.8125, 0.125, 0.875, 0.09375, 0.875, 0.09375, 0.8125, 0.125, 0.75, 0.125, 0.8125, 0.09375, 0.8125, 0.09375, 0.75, 0.0625, 0.9304, 0.0625, 0.875, 0.09375, 0.875, 0.09375, 0.9224, 0.09375, 0.8125, 0.09375, 0.875, 0.0625, 0.875, 0.0625, 0.8125, 0.09375, 0.75, 0.09375, 0.8125, 0.0625, 0.8125, 0.0625, 0.75, 0.09375, 0.6875, 0.09375, 0.75, 0.0625, 0.75, 0.0625, 0.6875, 0.09375, 0.625, 0.09375, 0.6875, 0.0625, 0.6875, 0.0625, 0.625, 0.09375, 0.5625, 0.09375, 0.625, 0.0625, 0.625, 0.0625, 0.5625, 0.09375, 0.5, 0.09375, 0.5625, 0.0625, 0.5625, 0.0625, 0.5, 0.0625, 0.625, 0.0625, 0.6875, 0.03125, 0.6875, 0.03125, 0.625, 0.0625, 0.5625, 0.0625, 0.625, 0.03125, 0.625, 0.03125, 0.5625, 0.0625, 0.5, 0.0625, 0.5625, 0.03125, 0.5625, 0.03125, 0.5, 0.03125, 0.9346, 0.03125, 0.875, 0.0625, 0.875, 0.0625, 0.9304, 0.0625, 0.8125, 0.0625, 0.875, 0.03125, 0.875, 0.03125, 0.8125, 0.0625, 0.75, 0.0625, 0.8125, 0.03125, 0.8125, 0.03125, 0.75, 0.0625, 0.6875, 0.0625, 0.75, 0.03125, 0.75, 0.03125, 0.6875, 8.785e-08, 0.9359, 2.98e-08, 0.875, 0.03125, 0.875, 0.03125, 0.9346, 0.03125, 0.8125, 0.03125, 0.875, 2.98e-08, 0.875, 0.0, 0.8125, 0.03125, 0.75, 0.03125, 0.8125, 0.0, 0.8125, 2.98e-08, 0.75, 0.03125, 0.6875, 0.03125, 0.75, 2.98e-08, 0.75, 2.98e-08, 0.6875, 0.03125, 0.625, 0.03125, 0.6875, 2.98e-08, 0.6875, 0.0, 0.625, 0.03125, 0.5625, 0.03125, 0.625, 0.0, 0.625, 0.0, 0.5625, 0.03125, 0.5, 0.03125, 0.5625, 0.0, 0.5625, 0.0, 0.5, 1.0, 0.625, 1.0, 0.6875, 0.9688, 0.6875, 0.9688, 0.625, 1.0, 0.5625, 1.0, 0.625, 0.9688, 0.625, 0.9688, 0.5625, 1.0, 0.5625, 0.9688, 0.5625, 0.9687, 0.5, 1.0, 0.5, 0.9688, 0.9346, 0.9688, 0.875, 1.0, 0.875, 1.0, 0.9359, 1.0, 0.8125, 1.0, 0.875, 0.9688, 0.875, 0.9688, 0.8125, 1.0, 0.75, 1.0, 0.8125, 0.9688, 0.8125, 0.9688, 0.75, 1.0, 0.6875, 1.0, 0.75, 0.9688, 0.75, 0.9688, 0.6875, 0.9688, 0.8125, 0.9688, 0.875, 0.9375, 0.875, 0.9375, 0.8125, 0.9688, 0.75, 0.9688, 0.8125, 0.9375, 0.8125, 0.9375, 0.75, 0.9688, 0.6875, 0.9688, 0.75, 0.9375, 0.75, 0.9375, 0.6875, 0.9688, 0.625, 0.9688, 0.6875, 0.9375, 0.6875, 0.9375, 0.625, 0.9688, 0.5625, 0.9688, 0.625, 0.9375, 0.625, 0.9375, 0.5625, 0.9688, 0.5625, 0.9375, 0.5625, 0.9375, 0.5, 0.9687, 0.5, 0.9375, 0.875, 0.9688, 0.875, 0.9688, 0.9346, 0.9375, 0.9304, 0.9375, 0.5625, 0.9375, 0.625, 0.9062, 0.625, 0.9062, 0.5625, 0.9375, 0.5625, 0.9062, 0.5625, 0.9062, 0.5, 0.9375, 0.5, 0.9062, 0.875, 0.9375, 0.875, 0.9375, 0.9304, 0.9062, 0.9224, 0.9375, 0.8125, 0.9375, 0.875, 0.9062, 0.875, 0.9062, 0.8125, 0.9375, 0.75, 0.9375, 0.8125, 0.9062, 0.8125, 0.9062, 0.75, 0.9375, 0.6875, 0.9375, 0.75, 0.9062, 0.75, 0.9062, 0.6875, 0.9375, 0.625, 0.9375, 0.6875, 0.9062, 0.6875, 0.9062, 0.625, 0.9062, 0.75, 0.9062, 0.8125, 0.875, 0.8125, 0.875, 0.75, 0.9062, 0.6875, 0.9062, 0.75, 0.875, 0.75, 0.875, 0.6875, 0.9062, 0.625, 0.9062, 0.6875, 0.875, 0.6875, 0.875, 0.625, 0.9062, 0.5625, 0.9062, 0.625, 0.875, 0.625, 0.875, 0.5625, 0.9062, 0.5625, 0.875, 0.5625, 0.875, 0.5, 0.9062, 0.5, 0.875, 0.875, 0.9062, 0.875, 0.9062, 0.9224, 0.875, 0.9083, 0.9062, 0.8125, 0.9062, 0.875, 0.875, 0.875, 0.875, 0.8125, 0.875, 0.5, 0.875, 0.5625, 0.8438, 0.5625, 0.8437, 0.5, 0.8438, 0.875, 0.875, 0.875, 0.875, 0.9083, 0.8438, 0.8826, 0.875, 0.8125, 0.875, 0.875, 0.8438, 0.875, 0.8438, 0.8125, 0.875, 0.75, 0.875, 0.8125, 0.8438, 0.8125, 0.8438, 0.75, 0.875, 0.6875, 0.875, 0.75, 0.8438, 0.75, 0.8438, 0.6875, 0.875, 0.625, 0.875, 0.6875, 0.8438, 0.6875, 0.8438, 0.625, 0.875, 0.5625, 0.875, 0.625, 0.8438, 0.625, 0.8438, 0.5625, 0.8438, 0.75, 0.8438, 0.8125, 0.8125, 0.8125, 0.8125, 0.75, 0.8438, 0.6875, 0.8438, 0.75, 0.8125, 0.75, 0.8125, 0.6875, 0.8438, 0.625, 0.8438, 0.6875, 0.8125, 0.6875, 0.8125, 0.625, 0.8438, 0.5625, 0.8438, 0.625, 0.8125, 0.625, 0.8125, 0.5625, 0.8437, 0.5, 0.8438, 0.5625, 0.8125, 0.5625, 0.8125, 0.5, 0.8438, 0.875, 0.8438, 0.8826, 0.8378, 0.875, 0.8125, 0.8125, 0.8438, 0.8125, 0.8438, 0.875, 0.8378, 0.875, 0.8125, 0.8244, 0.8125, 0.5, 0.8125, 0.5625, 0.7812, 0.5625, 0.7812, 0.5, 0.8125, 0.8125, 0.8125, 0.8244, 0.8087, 0.8125, 0.8125, 0.75, 0.8125, 0.8125, 0.8087, 0.8125, 0.7959, 0.75, 0.7812, 0.6875, 0.8125, 0.6875, 0.8125, 0.75, 0.7959, 0.75, 0.789, 0.6894, 0.7812, 0.6954, 0.8125, 0.625, 0.8125, 0.6875, 0.7812, 0.6875, 0.7812, 0.625, 0.8125, 0.5625, 0.8125, 0.625, 0.7812, 0.625, 0.7812, 0.5625, 0.75, 0.6875, 0.7812, 0.6875, 0.7812, 0.6954, 0.75, 0.7033, 0.7812, 0.625, 0.7812, 0.6875, 0.75, 0.6875, 0.75, 0.625, 0.7812, 0.5625, 0.7812, 0.625, 0.75, 0.625, 0.75, 0.5625, 0.7812, 0.5, 0.7812, 0.5625, 0.75, 0.5625, 0.75, 0.5, 0.75, 0.6674, 0.75, 0.625, 0.7188, 0.625, 0.7188, 0.6674, 0.75, 0.5625, 0.7188, 0.5625, 0.7188, 0.625, 0.75, 0.625, 0.7188, 0.5, 0.7188, 0.5625, 0.75, 0.5625, 0.75, 0.5, 0.6924, 0.75, 0.6875, 0.75, 0.6875, 0.7722, 0.6875, 0.6875, 0.6875, 0.75, 0.6924, 0.75, 0.7012, 0.6875, 0.7188, 0.6674, 0.7188, 0.625, 0.6875, 0.625, 0.6875, 0.6875, 0.7012, 0.6875, 0.7029, 0.6674, 0.7188, 0.5625, 0.6875, 0.5625, 0.6875, 0.625, 0.7188, 0.625, 0.6875, 0.5, 0.6875, 0.5625, 0.7188, 0.5625, 0.7188, 0.5, 0.6875, 0.5625, 0.6562, 0.5625, 0.6562, 0.625, 0.6875, 0.625, 0.6562, 0.5, 0.6562, 0.5625, 0.6875, 0.5625, 0.6875, 0.5, 0.6753, 0.8125, 0.6562, 0.8125, 0.6562, 0.8507, 0.6875, 0.75, 0.6562, 0.75, 0.6562, 0.8125, 0.6753, 0.8125, 0.6875, 0.7722, 0.6875, 0.75, 0.6875, 0.6875, 0.6562, 0.6875, 0.6562, 0.75, 0.6875, 0.625, 0.6562, 0.625, 0.6562, 0.6875, 0.6875, 0.6875, 0.6562, 0.75, 0.625, 0.75, 0.625, 0.8125, 0.6562, 0.8125, 0.6562, 0.6875, 0.625, 0.6875, 0.625, 0.75, 0.6562, 0.75, 0.6562, 0.6875, 0.6562, 0.625, 0.625, 0.625, 0.625, 0.6875, 0.6562, 0.5625, 0.625, 0.5625, 0.625, 0.625, 0.6562, 0.625, 0.625, 0.5, 0.625, 0.5625, 0.6562, 0.5625, 0.6562, 0.5, 0.6361, 0.875, 0.625, 0.875, 0.625, 0.8847, 0.6562, 0.8507, 0.6562, 0.8125, 0.625, 0.8125, 0.625, 0.875, 0.6361, 0.875, 0.5938, 0.5625, 0.625, 0.5625, 0.625, 0.5, 0.5938, 0.5, 0.625, 0.8847, 0.625, 0.875, 0.5937, 0.875, 0.5937, 0.9023, 0.625, 0.8125, 0.5938, 0.8125, 0.5937, 0.875, 0.625, 0.875, 0.625, 0.75, 0.5938, 0.75, 0.5938, 0.8125, 0.625, 0.8125, 0.625, 0.6875, 0.5938, 0.6875, 0.5938, 0.75, 0.625, 0.75, 0.625, 0.625, 0.5938, 0.625, 0.5938, 0.6875, 0.625, 0.6875, 0.625, 0.5625, 0.5938, 0.5625, 0.5938, 0.625, 0.625, 0.625, 0.5938, 0.75, 0.5625, 0.75, 0.5625, 0.8125, 0.5938, 0.8125, 0.5938, 0.6875, 0.5625, 0.6875, 0.5625, 0.75, 0.5938, 0.75, 0.5938, 0.625, 0.5625, 0.625, 0.5625, 0.6875, 0.5938, 0.6875, 0.5938, 0.5625, 0.5625, 0.5625, 0.5625, 0.625, 0.5938, 0.625, 0.5625, 0.5625, 0.5938, 0.5625, 0.5938, 0.5, 0.5625, 0.5, 0.5937, 0.9023, 0.5937, 0.875, 0.5625, 0.875, 0.5625, 0.9123, 0.5938, 0.8125, 0.5625, 0.8125, 0.5625, 0.875, 0.5937, 0.875, 0.5312, 0.5625, 0.5625, 0.5625, 0.5625, 0.5, 0.5312, 0.5, 0.5625, 0.9123, 0.5625, 0.875, 0.5312, 0.875, 0.5312, 0.9176, 0.5625, 0.8125, 0.5312, 0.8125, 0.5312, 0.875, 0.5625, 0.875, 0.5625, 0.75, 0.5312, 0.75, 0.5312, 0.8125, 0.5625, 0.8125, 0.5625, 0.6875, 0.5312, 0.6875, 0.5312, 0.75, 0.5625, 0.75, 0.5625, 0.625, 0.5312, 0.625, 0.5312, 0.6875, 0.5625, 0.6875, 0.5625, 0.5625, 0.5312, 0.5625, 0.5312, 0.625, 0.5625, 0.625, 0.5312, 0.6875, 0.5, 0.6875, 0.5, 0.75, 0.5312, 0.75, 0.5312, 0.625, 0.5, 0.625, 0.5, 0.6875, 0.5312, 0.6875, 0.5312, 0.5625, 0.5, 0.5625, 0.5, 0.625, 0.5312, 0.625, 0.5, 0.5, 0.5, 0.5625, 0.5312, 0.5625, 0.5312, 0.5, 0.5312, 0.9176, 0.5312, 0.875, 0.5, 0.875, 0.5, 0.9192, 0.5312, 0.8125, 0.5, 0.8125, 0.5, 0.875, 0.5312, 0.875, 0.5312, 0.75, 0.5, 0.75, 0.5, 0.8125, 0.5312, 0.8125, 0.5, 0.9192, 0.5, 0.875, 0.4687, 0.875, 0.4687, 0.9176, 0.5, 0.8125, 0.4687, 0.8125, 0.4687, 0.875, 0.5, 0.875, 0.5, 0.75, 0.4688, 0.75, 0.4687, 0.8125, 0.5, 0.8125, 0.5, 0.6875, 0.4688, 0.6875, 0.4688, 0.75, 0.5, 0.75, 0.5, 0.625, 0.4688, 0.625, 0.4688, 0.6875, 0.5, 0.6875, 0.5, 0.5625, 0.4688, 0.5625, 0.4688, 0.625, 0.5, 0.625, 0.4688, 0.5625, 0.5, 0.5625, 0.5, 0.5, 0.5, 0.5, 0.4687, 0.5, 0.4688, 0.625, 0.4375, 0.625, 0.4375, 0.6875, 0.4688, 0.6875, 0.4688, 0.5625, 0.4375, 0.5625, 0.4375, 0.625, 0.4688, 0.625, 0.4375, 0.5, 0.4375, 0.5625, 0.4688, 0.5625, 0.4687, 0.5, 0.4687, 0.9176, 0.4687, 0.875, 0.4375, 0.875, 0.4375, 0.9123, 0.4687, 0.8125, 0.4375, 0.8125, 0.4375, 0.875, 0.4687, 0.875, 0.4688, 0.75, 0.4375, 0.75, 0.4375, 0.8125, 0.4687, 0.8125, 0.4688, 0.6875, 0.4375, 0.6875, 0.4375, 0.75, 0.4688, 0.75, 0.4375, 0.9123, 0.4375, 0.875, 0.4062, 0.875, 0.4062, 0.9023, 0.4375, 0.8125, 0.4062, 0.8125, 0.4062, 0.875, 0.4375, 0.875, 0.4375, 0.75, 0.4062, 0.75, 0.4062, 0.8125, 0.4375, 0.8125, 0.4062, 0.75, 0.4375, 0.75, 0.4375, 0.6875, 0.4062, 0.6875, 0.4375, 0.625, 0.4062, 0.625, 0.4062, 0.6875, 0.4375, 0.6875, 0.4375, 0.5625, 0.4062, 0.5625, 0.4062, 0.625, 0.4375, 0.625, 0.4062, 0.5, 0.4062, 0.5625, 0.4375, 0.5625, 0.4375, 0.5, 0.375, 0.6875, 0.4062, 0.6875, 0.4062, 0.625, 0.375, 0.625, 0.4062, 0.5625, 0.375, 0.5625, 0.375, 0.625, 0.4062, 0.625, 0.375, 0.5, 0.375, 0.5625, 0.4062, 0.5625, 0.4062, 0.5, 0.4062, 0.9023, 0.4062, 0.875, 0.375, 0.875, 0.375, 0.8847, 0.4062, 0.8125, 0.375, 0.8125, 0.375, 0.875, 0.4062, 0.875, 0.4062, 0.75, 0.375, 0.75, 0.375, 0.8125, 0.4062, 0.8125, 0.4062, 0.75, 0.4062, 0.6875, 0.375, 0.6875, 0.375, 0.75, 0.375, 0.875, 0.375, 0.8125, 0.3438, 0.8125, 0.3438, 0.8507, 0.3639, 0.875, 0.375, 0.75, 0.3438, 0.75, 0.3438, 0.8125, 0.375, 0.8125, 0.375, 0.6875, 0.3438, 0.6875, 0.3438, 0.75, 0.375, 0.75, 0.375, 0.625, 0.3438, 0.625, 0.3438, 0.6875, 0.375, 0.6875, 0.375, 0.5625, 0.3438, 0.5625, 0.3438, 0.625, 0.375, 0.625, 0.3438, 0.5625, 0.375, 0.5625, 0.375, 0.5, 0.3437, 0.5, 0.375, 0.8847, 0.375, 0.875, 0.3639, 0.875, 0.3438, 0.5625, 0.3125, 0.5625, 0.3125, 0.625, 0.3438, 0.625, 0.3125, 0.5625, 0.3438, 0.5625, 0.3437, 0.5, 0.3125, 0.5, 0.3438, 0.8507, 0.3438, 0.8125, 0.3247, 0.8125, 0.3438, 0.8125, 0.3438, 0.75, 0.3125, 0.75, 0.3125, 0.7722, 0.3247, 0.8125, 0.3438, 0.6875, 0.3125, 0.6875, 0.3125, 0.75, 0.3438, 0.75, 0.3438, 0.625, 0.3125, 0.625, 0.3125, 0.6875, 0.3438, 0.6875, 0.3125, 0.7722, 0.3125, 0.75, 0.3076, 0.75, 0.3125, 0.75, 0.3125, 0.6875, 0.2988, 0.6875, 0.3076, 0.75, 0.3125, 0.6875, 0.3125, 0.625, 0.2812, 0.625, 0.2812, 0.6674, 0.2971, 0.6674, 0.2988, 0.6875, 0.3125, 0.5625, 0.2812, 0.5625, 0.2812, 0.625, 0.3125, 0.625, 0.2812, 0.5625, 0.3125, 0.5625, 0.3125, 0.5, 0.2812, 0.5, 0.2812, 0.5625, 0.25, 0.5625, 0.25, 0.625, 0.2812, 0.625, 0.25, 0.5, 0.25, 0.5625, 0.2812, 0.5625, 0.2812, 0.5, 0.2812, 0.625, 0.25, 0.625, 0.25, 0.6674, 0.2812, 0.6674, 0.25, 0.625, 0.2188, 0.625, 0.2188, 0.6674, 0.25, 0.6674, 0.25, 0.5625, 0.2188, 0.5625, 0.2188, 0.625, 0.25, 0.625, 0.2187, 0.5, 0.2188, 0.5625, 0.25, 0.5625, 0.25, 0.5, 0.1875, 0.5, 0.1875, 0.5625, 0.2188, 0.5625, 0.2187, 0.5, 0.1875, 0.75, 0.1875, 0.7722, 0.1924, 0.75, 0.2012, 0.6875, 0.1875, 0.6875, 0.1875, 0.75, 0.1924, 0.75, 0.2188, 0.625, 0.1875, 0.625, 0.1875, 0.6875, 0.2012, 0.6875, 0.2029, 0.6674, 0.2188, 0.6674, 0.2188, 0.5625, 0.1875, 0.5625, 0.1875, 0.625, 0.2188, 0.625, 0.1563, 0.75, 0.1875, 0.75, 0.1875, 0.6875, 0.1563, 0.6875, 0.1875, 0.625, 0.1563, 0.625, 0.1563, 0.6875, 0.1875, 0.6875, 0.1875, 0.5625, 0.1563, 0.5625, 0.1563, 0.625, 0.1875, 0.625, 0.1562, 0.5, 0.1563, 0.5625, 0.1875, 0.5625, 0.1875, 0.5, 0.1562, 0.8125, 0.1562, 0.8507, 0.1753, 0.8125, 0.1562, 0.8125, 0.1753, 0.8125, 0.1875, 0.7722, 0.1875, 0.75, 0.1563, 0.75, 0.125, 0.875, 0.125, 0.8847, 0.1361, 0.875, 0.125, 0.875, 0.1361, 0.875, 0.1563, 0.8507, 0.1562, 0.8125, 0.125, 0.8125, 0.1563, 0.75, 0.125, 0.75, 0.125, 0.8125, 0.1562, 0.8125, 0.125, 0.75, 0.1563, 0.75, 0.1563, 0.6875, 0.125, 0.6875, 0.125, 0.6875, 0.1563, 0.6875, 0.1563, 0.625, 0.125, 0.625, 0.1563, 0.5625, 0.125, 0.5625, 0.125, 0.625, 0.1563, 0.625, 0.125, 0.5, 0.125, 0.5625, 0.1563, 0.5625, 0.1562, 0.5, 0.125, 0.6875, 0.09375, 0.6875, 0.09375, 0.75, 0.125, 0.75, 0.125, 0.625, 0.09375, 0.625, 0.09375, 0.6875, 0.125, 0.6875, 0.125, 0.5625, 0.09375, 0.5625, 0.09375, 0.625, 0.125, 0.625, 0.09375, 0.5, 0.09375, 0.5625, 0.125, 0.5625, 0.125, 0.5, 0.125, 0.875, 0.09375, 0.875, 0.09375, 0.9023, 0.125, 0.8847, 0.125, 0.8125, 0.09375, 0.8125, 0.09375, 0.875, 0.125, 0.875, 0.125, 0.75, 0.09375, 0.75, 0.09375, 0.8125, 0.125, 0.8125, 0.09375, 0.875, 0.0625, 0.875, 0.0625, 0.9123, 0.09375, 0.9023, 0.09375, 0.8125, 0.0625, 0.8125, 0.0625, 0.875, 0.09375, 0.875, 0.09375, 0.75, 0.0625, 0.75, 0.0625, 0.8125, 0.09375, 0.8125, 0.09375, 0.6875, 0.0625, 0.6875, 0.0625, 0.75, 0.09375, 0.75, 0.09375, 0.625, 0.0625, 0.625, 0.0625, 0.6875, 0.09375, 0.6875, 0.09375, 0.5625, 0.0625, 0.5625, 0.0625, 0.625, 0.09375, 0.625, 0.0625, 0.5, 0.0625, 0.5625, 0.09375, 0.5625, 0.09375, 0.5, 0.0625, 0.625, 0.03125, 0.625, 0.03125, 0.6875, 0.0625, 0.6875, 0.0625, 0.5625, 0.03125, 0.5625, 0.03125, 0.625, 0.0625, 0.625, 0.03125, 0.5, 0.03125, 0.5625, 0.0625, 0.5625, 0.0625, 0.5, 0.0625, 0.875, 0.03125, 0.875, 0.03125, 0.9176, 0.0625, 0.9123, 0.0625, 0.8125, 0.03125, 0.8125, 0.03125, 0.875, 0.0625, 0.875, 0.0625, 0.75, 0.03125, 0.75, 0.03125, 0.8125, 0.0625, 0.8125, 0.0625, 0.6875, 0.03125, 0.6875, 0.03125, 0.75, 0.0625, 0.75, 0.03125, 0.875, 2.98e-08, 0.875, 7.196e-08, 0.9192, 0.03125, 0.9176, 0.03125, 0.8125, 0.0, 0.8125, 2.98e-08, 0.875, 0.03125, 0.875, 0.03125, 0.75, 2.98e-08, 0.75, 0.0, 0.8125, 0.03125, 0.8125, 0.03125, 0.6875, 2.98e-08, 0.6875, 2.98e-08, 0.75, 0.03125, 0.75, 0.03125, 0.625, 0.0, 0.625, 2.98e-08, 0.6875, 0.03125, 0.6875, 0.03125, 0.5625, 0.0, 0.5625, 0.0, 0.625, 0.03125, 0.625, 0.0, 0.5, 0.0, 0.5625, 0.03125, 0.5625, 0.03125, 0.5, 1.0, 0.625, 0.9688, 0.625, 0.9688, 0.6875, 1.0, 0.6875, 1.0, 0.5625, 0.9688, 0.5625, 0.9688, 0.625, 1.0, 0.625, 0.9687, 0.5, 0.9688, 0.5625, 1.0, 0.5625, 1.0, 0.5, 1.0, 0.875, 0.9688, 0.875, 0.9688, 0.9176, 1.0, 0.9192, 1.0, 0.8125, 0.9688, 0.8125, 0.9688, 0.875, 1.0, 0.875, 1.0, 0.75, 0.9688, 0.75, 0.9688, 0.8125, 1.0, 0.8125, 1.0, 0.6875, 0.9688, 0.6875, 0.9688, 0.75, 1.0, 0.75, 0.9688, 0.8125, 0.9375, 0.8125, 0.9375, 0.875, 0.9688, 0.875, 0.9688, 0.75, 0.9375, 0.75, 0.9375, 0.8125, 0.9688, 0.8125, 0.9688, 0.6875, 0.9375, 0.6875, 0.9375, 0.75, 0.9688, 0.75, 0.9688, 0.625, 0.9375, 0.625, 0.9375, 0.6875, 0.9688, 0.6875, 0.9688, 0.5625, 0.9375, 0.5625, 0.9375, 0.625, 0.9688, 0.625, 0.9375, 0.5, 0.9375, 0.5625, 0.9688, 0.5625, 0.9687, 0.5, 0.9688, 0.875, 0.9375, 0.875, 0.9375, 0.9123, 0.9688, 0.9176, 0.9375, 0.5625, 0.9062, 0.5625, 0.9062, 0.625, 0.9375, 0.625, 0.9062, 0.5, 0.9062, 0.5625, 0.9375, 0.5625, 0.9375, 0.5, 0.9375, 0.875, 0.9062, 0.875, 0.9063, 0.9023, 0.9375, 0.9123, 0.9375, 0.8125, 0.9062, 0.8125, 0.9062, 0.875, 0.9375, 0.875, 0.9375, 0.75, 0.9062, 0.75, 0.9062, 0.8125, 0.9375, 0.8125, 0.9375, 0.75, 0.9375, 0.6875, 0.9062, 0.6875, 0.9062, 0.75, 0.9375, 0.625, 0.9062, 0.625, 0.9062, 0.6875, 0.9375, 0.6875, 0.9062, 0.75, 0.875, 0.75, 0.875, 0.8125, 0.9062, 0.8125, 0.9062, 0.6875, 0.875, 0.6875, 0.875, 0.75, 0.9062, 0.75, 0.9062, 0.6875, 0.9062, 0.625, 0.875, 0.625, 0.875, 0.6875, 0.9062, 0.5625, 0.875, 0.5625, 0.875, 0.625, 0.9062, 0.625, 0.875, 0.5, 0.875, 0.5625, 0.9062, 0.5625, 0.9062, 0.5, 0.9062, 0.875, 0.875, 0.875, 0.875, 0.8847, 0.9062, 0.9023, 0.9062, 0.8125, 0.875, 0.8125, 0.875, 0.875, 0.9062, 0.875, 0.8437, 0.5, 0.8438, 0.5625, 0.875, 0.5625, 0.875, 0.5, 0.875, 0.875, 0.8639, 0.875, 0.875, 0.8847, 0.8639, 0.875, 0.875, 0.875, 0.875, 0.8125, 0.8438, 0.8125, 0.8438, 0.8507, 0.875, 0.75, 0.8438, 0.75, 0.8438, 0.8125, 0.875, 0.8125, 0.875, 0.6875, 0.8438, 0.6875, 0.8438, 0.75, 0.875, 0.75, 0.875, 0.625, 0.8438, 0.625, 0.8438, 0.6875, 0.875, 0.6875, 0.875, 0.5625, 0.8438, 0.5625, 0.8438, 0.625, 0.875, 0.625, 0.8247, 0.8125, 0.8438, 0.8125, 0.8438, 0.75, 0.8125, 0.75, 0.8125, 0.7722, 0.8438, 0.6875, 0.8125, 0.6875, 0.8125, 0.75, 0.8438, 0.75, 0.8438, 0.625, 0.8125, 0.625, 0.8125, 0.6875, 0.8438, 0.6875, 0.8438, 0.5625, 0.8125, 0.5625, 0.8125, 0.625, 0.8438, 0.625, 0.8125, 0.5, 0.8125, 0.5625, 0.8438, 0.5625, 0.8437, 0.5, 0.8438, 0.8125, 0.8247, 0.8125, 0.8438, 0.8507, 0.7812, 0.5, 0.7812, 0.5625, 0.8125, 0.5625, 0.8125, 0.5, 0.8125, 0.75, 0.8076, 0.75, 0.8125, 0.7722, 0.8076, 0.75, 0.8125, 0.75, 0.8125, 0.6875, 0.7988, 0.6875, 0.8125, 0.6875, 0.8125, 0.625, 0.7812, 0.625, 0.7812, 0.6674, 0.7971, 0.6674, 0.7988, 0.6875, 0.8125, 0.5625, 0.7812, 0.5625, 0.7812, 0.625, 0.8125, 0.625, 0.7812, 0.6674, 0.7812, 0.625, 0.75, 0.625, 0.75, 0.6674, 0.7812, 0.5625, 0.75, 0.5625, 0.75, 0.625, 0.7812, 0.625, 0.75, 0.5, 0.75, 0.5625, 0.7812, 0.5625, 0.7812, 0.5, 0.625, 0.625, 0.625, 0.625, 0.625, 0.625, 0.625, 0.625, 0.625, 0.625, 0.625, 0.875, 0.625, 0.875, 0.625, 0.875, 0.625, 0.875, 0.625, 0.875, 0.7978, 0.5095, 0.7744, 0.5024, 0.75, 0.5, 0.7256, 0.5024, 0.7022, 0.5095, 0.6806, 0.5211, 0.6616, 0.5366, 0.6461, 0.5556, 0.6345, 0.5772, 0.6274, 0.6006, 0.625, 0.625, 0.65, 0.625, 0.6519, 0.6055, 0.6576, 0.5867, 0.6669, 0.5694, 0.6793, 0.5543, 0.6944, 0.5419, 0.7117, 0.5326, 0.7305, 0.5269, 0.75, 0.525, 0.7695, 0.5269, 0.7883, 0.5326, 0.8056, 0.5419, 0.8207, 0.5543, 0.8331, 0.5694, 0.8424, 0.5867, 0.8481, 0.6055, 0.85, 0.625, 0.8481, 0.6445, 0.8424, 0.6633, 0.8331, 0.6806, 0.8207, 0.6957, 0.8056, 0.7081, 0.7883, 0.7174, 0.7695, 0.7231, 0.75, 0.725, 0.7305, 0.7231, 0.7117, 0.7174, 0.6944, 0.7081, 0.6793, 0.6957, 0.6669, 0.6806, 0.6576, 0.6633, 0.6519, 0.6445, 0.65, 0.625, 0.625, 0.625, 0.6274, 0.6494, 0.6345, 0.6728, 0.6461, 0.6944, 0.6616, 0.7134, 0.6806, 0.7289, 0.7022, 0.7405, 0.7256, 0.7476, 0.75, 0.75, 0.75, 0.75, 0.7744, 0.7476, 0.7978, 0.7405, 0.8194, 0.7289, 0.8384, 0.7134, 0.8539, 0.6944, 0.8655, 0.6728, 0.8726, 0.6494, 0.875, 0.625, 0.8726, 0.6006, 0.8655, 0.5772, 0.8539, 0.5556, 0.8384, 0.5366, 0.8194, 0.5211, 0.625, 0.625, 0.65, 0.625, 0.65, 0.625, 0.625, 0.625, 0.3819, 0.2236, 0.375, 0.2275, 0.375, 0.25, 0.4, 0.25, 0.423, 0.2304, 0.4424, 0.2058, 0.4452, 0.2004, 0.4569, 0.1758, 0.4579, 0.1718, 0.4616, 0.1563, 0.4636, 0.1459, 0.4647, 0.1379, 0.4653, 0.1312, 0.4655, 0.125, 0.4653, 0.1188, 0.4647, 0.1121, 0.4636, 0.1041, 0.4616, 0.09375, 0.4579, 0.07823, 0.4569, 0.07423, 0.4452, 0.04956, 0.4424, 0.0442, 0.423, 0.01958, 0.4, 0.0, 0.375, 0.0, 0.375, 0.02253, 0.3819, 0.02639, 0.4009, 0.04256, 0.4064, 0.04956, 0.4164, 0.06334, 0.4235, 0.07823, 0.428, 0.08906, 0.4291, 0.09375, 0.4311, 0.1041, 0.4322, 0.1121, 0.4328, 0.1188, 0.433, 0.125, 0.4328, 0.1312, 0.4322, 0.1379, 0.4311, 0.1459, 0.4291, 0.1563, 0.428, 0.1609, 0.4235, 0.1718, 0.4164, 0.1867, 0.4064, 0.2004, 0.4009, 0.2074, 0.4, 0.25, 0.375, 0.25, 0.375, 0.5, 0.4, 0.5, 0.4023, 0.4745, 0.4053, 0.375, 0.4023, 0.2755, 0.375, 0.7275, 0.375, 0.75, 0.4, 0.75, 0.423, 0.7304, 0.4424, 0.7058, 0.4452, 0.7004, 0.4569, 0.6758, 0.4579, 0.6718, 0.4616, 0.6562, 0.4636, 0.6459, 0.4647, 0.6379, 0.4653, 0.6312, 0.4655, 0.625, 0.4653, 0.6188, 0.4647, 0.6121, 0.4636, 0.6041, 0.4616, 0.5938, 0.4579, 0.5782, 0.4569, 0.5742, 0.4452, 0.5496, 0.4424, 0.5442, 0.423, 0.5196, 0.4, 0.5, 0.375, 0.5, 0.375, 0.5225, 0.3819, 0.5264, 0.4009, 0.5426, 0.4064, 0.5496, 0.4164, 0.5633, 0.4235, 0.5782, 0.428, 0.5891, 0.4291, 0.5938, 0.4311, 0.6041, 0.4322, 0.6121, 0.4328, 0.6188, 0.433, 0.625, 0.4328, 0.6312, 0.4322, 0.6379, 0.4311, 0.6459, 0.4291, 0.6562, 0.428, 0.6609, 0.4235, 0.6718, 0.4164, 0.6867, 0.4064, 0.7004, 0.4009, 0.7074, 0.3819, 0.7236, 0.375, 0.75, 0.375, 1.0, 0.4, 1.0, 0.4023, 0.9745, 0.4053, 0.875, 0.4023, 0.7755, 0.4, 0.75, 0.375, 0.5225, 0.375, 0.5, 0.125, 0.5, 0.125, 0.5225, 0.166, 0.5194, 0.25, 0.5174, 0.334, 0.5194, 0.125, 0.7275, 0.125, 0.75, 0.375, 0.75, 0.375, 0.7275, 0.334, 0.7306, 0.25, 0.7326, 0.166, 0.7306])
me_sphere_002.use_remesh_fix_poles = True
me_sphere_002.use_remesh_preserve_attributes = False
me_sphere_002.update()
me_cube_001 = bpy.data.meshes.new('Cube.001')
me_cube_001.from_pydata([(-1.0, -1.0, -1.0), (-1.0, -1.0, 1.0), (-1.0, 1.0, -1.0), (-1.0, 1.0, 1.0), (1.0, -1.0, -1.0), (1.0, -1.0, 1.0), (1.0, 1.0, -1.0), (1.0, 1.0, 1.0), (0.1421, 0.9146, 0.0), (0.1809, 0.7778, 0.0), (0.2127, 0.6111, 0.0), (0.2363, 0.421, 0.0), (0.2509, 0.2146, 0.0), (0.2558, -1.803e-07, 0.0), (0.2509, -0.2146, 0.0), (0.2363, -0.421, 0.0), (0.2127, -0.6111, 0.0), (0.1809, -0.7778, 0.0), (0.1421, -0.9146, 0.0), (-0.1421, -0.9146, 0.0), (-0.1809, -0.7778, 0.0), (-0.2127, -0.6111, 0.0), (-0.2363, -0.421, 0.0), (-0.2509, -0.2146, 0.0), (-0.2558, 4.917e-07, 0.0), (-0.2509, 0.2146, 0.0), (-0.2363, 0.421, 0.0), (-0.2127, 0.6111, 0.0), (-0.1809, 0.7778, 0.0), (-0.1421, 0.9146, 0.0), (-0.105, 1.0, 0.0), (0.1001, 1.0, 1.0), (-0.1001, 1.0, 1.0), (-0.1001, 1.0, -1.0), (0.105, 1.0, 0.0), (0.1001, 1.0, -1.0), (-0.1001, -1.0, 1.0), (0.105, -1.0, 0.0), (0.1001, -1.0, 1.0), (-0.105, -1.0, 0.0), (0.1001, -1.0, -1.0), (-0.1001, -1.0, -1.0), (-0.2342, 0.4172, -1.0), (-0.2108, 0.6057, -1.0), (-0.1408, 0.9064, -1.0), (0.1409, 0.9064, -1.0), (-0.1793, 0.7709, -1.0), (0.2535, -1.421e-07, -1.0), (0.2487, -0.2127, -1.0), (0.2487, 0.2127, -1.0), (0.2342, 0.4172, -1.0), (0.2108, 0.6057, -1.0), (0.1793, 0.7709, -1.0), (-0.2535, 4.001e-07, -1.0), (-0.2487, -0.2127, -1.0), (-0.2487, 0.2127, -1.0), (-0.1793, -0.7709, -1.0), (-0.2108, -0.6057, -1.0), (-0.2342, -0.4172, -1.0), (0.1409, -0.9064, -1.0), (-0.1409, -0.9064, -1.0), (0.2342, -0.4172, -1.0), (0.1793, -0.7709, -1.0), (0.2108, -0.6057, -1.0), (-0.2535, 4.001e-07, 1.0), (-0.2487, -0.2127, 1.0), (-0.2487, 0.2127, 1.0), (-0.2342, 0.4172, 1.0), (-0.2108, 0.6057, 1.0), (-0.1793, 0.7709, 1.0), (0.1409, 0.9064, 1.0), (-0.1408, 0.9064, 1.0), (0.2342, 0.4172, 1.0), (0.2108, 0.6057, 1.0), (0.1793, 0.7709, 1.0), (-0.2108, -0.6057, 1.0), (-0.2342, -0.4172, 1.0), (-0.1409, -0.9064, 1.0), (0.1409, -0.9064, 1.0), (-0.1793, -0.7709, 1.0), (0.2535, -1.421e-07, 1.0), (0.2487, -0.2127, 1.0), (0.2487, 0.2127, 1.0), (0.1793, -0.7709, 1.0), (0.2108, -0.6057, 1.0), (0.2342, -0.4172, 1.0)], [], [(0, 1, 3, 2), (31, 7, 6, 35, 34), (33, 2, 3, 32, 30), (6, 7, 5, 4), (36, 1, 0, 41, 39), (4, 5, 38, 37, 40), (35, 6, 4, 40, 59, 62, 63, 61, 48, 47, 49, 50, 51, 52, 45), (41, 0, 2, 33, 44, 46, 43, 42, 55, 53, 54, 58, 57, 56, 60), (32, 3, 1, 36, 77, 79, 75, 76, 65, 64, 66, 67, 68, 69, 71), (38, 5, 7, 31, 70, 74, 73, 72, 82, 80, 81, 85, 84, 83, 78), (34, 8, 70, 31), (45, 8, 34, 35), (8, 9, 74, 70), (52, 9, 8, 45), (51, 10, 9, 52), (9, 10, 73, 74), (10, 11, 72, 73), (50, 11, 10, 51), (49, 12, 11, 50), (11, 12, 82, 72), (12, 13, 80, 82), (13, 12, 49, 47), (13, 14, 81, 80), (14, 13, 47, 48), (14, 15, 85, 81), (15, 14, 48, 61), (15, 16, 84, 85), (16, 15, 61, 63), (16, 17, 83, 84), (17, 16, 63, 62), (17, 18, 78, 83), (18, 17, 62, 59), (18, 37, 38, 78), (37, 18, 59, 40), (39, 19, 77, 36), (60, 19, 39, 41), (77, 19, 20, 79), (56, 20, 19, 60), (79, 20, 21, 75), (57, 21, 20, 56), (75, 21, 22, 76), (58, 22, 21, 57), (76, 22, 23, 65), (54, 23, 22, 58), (65, 23, 24, 64), (53, 24, 23, 54), (24, 25, 66, 64), (55, 25, 24, 53), (25, 26, 67, 66), (42, 26, 25, 55), (26, 27, 68, 67), (43, 27, 26, 42), (27, 28, 69, 68), (46, 28, 27, 43), (44, 29, 28, 46), (28, 29, 71, 69), (29, 30, 32, 71), (30, 29, 44, 33)])
me_cube_001.polygons.foreach_set('material_index', [0, 0, 0, 0, 0, 0, 0, 0, 0, 0, 22024, 22024, 22024, 22024, 22024, 22024, 22024, 22024, 22024, 22024, 22024, 22024, 22024, 22024, 22024, 22024, 22024, 22024, 22024, 22024, 22024, 22024, 22024, 22024, 22024, 22024, 22024, 22024, 22024, 22024, 22024, 22024, 22024, 22024, 22024, 22024, 22024, 22024, 22024, 22024, 22024, 22024, 22024, 22024, 22024, 22024, 22024, 22024])
_uv = me_cube_001.uv_layers.new(name='UVMap')
_uv.uv.foreach_set('vector', [0.375, 0.0, 0.625, 0.0, 0.625, 0.25, 0.375, 0.25, 0.625, 0.3875, 0.625, 0.5, 0.375, 0.5, 0.375, 0.3875, 0.5, 0.3881, 0.375, 0.3625, 0.375, 0.25, 0.625, 0.25, 0.625, 0.3625, 0.5, 0.3619, 0.375, 0.5, 0.625, 0.5, 0.625, 0.75, 0.375, 0.75, 0.625, 0.8875, 0.625, 1.0, 0.375, 1.0, 0.375, 0.8875, 0.5, 0.8881, 0.375, 0.75, 0.625, 0.75, 0.625, 0.8625, 0.5, 0.8619, 0.375, 0.8625, 0.2625, 0.5, 0.375, 0.5, 0.375, 0.75, 0.2625, 0.75, 0.2676, 0.7383, 0.2724, 0.7214, 0.2763, 0.7007, 0.2793, 0.6771, 0.2811, 0.6516, 0.2817, 0.625, 0.2811, 0.5984, 0.2793, 0.5729, 0.2763, 0.5493, 0.2724, 0.5286, 0.2676, 0.5117, 0.2375, 0.75, 0.125, 0.75, 0.125, 0.5, 0.2375, 0.5, 0.2324, 0.5117, 0.2276, 0.5286, 0.2237, 0.5493, 0.2207, 0.5729, 0.2189, 0.5984, 0.2183, 0.625, 0.2189, 0.6516, 0.2207, 0.6771, 0.2237, 0.7007, 0.2276, 0.7214, 0.2324, 0.7383, 0.7625, 0.5, 0.875, 0.5, 0.875, 0.75, 0.7625, 0.75, 0.7676, 0.7383, 0.7724, 0.7214, 0.7763, 0.7007, 0.7793, 0.6771, 0.7811, 0.6516, 0.7817, 0.625, 0.7811, 0.5984, 0.7793, 0.5729, 0.7763, 0.5493, 0.7724, 0.5286, 0.7676, 0.5117, 0.7375, 0.75, 0.625, 0.75, 0.625, 0.5, 0.7375, 0.5, 0.7324, 0.5117, 0.7276, 0.5286, 0.7237, 0.5493, 0.7207, 0.5729, 0.7189, 0.5984, 0.7183, 0.625, 0.7189, 0.6516, 0.7207, 0.6771, 0.7237, 0.7007, 0.7276, 0.7214, 0.7324, 0.7383, 0.6825, 0.5, 0.6562, 0.5, 0.6562, 0.5291, 0.6853, 0.5291, 0.6562, 0.4709, 0.6562, 0.5, 0.6825, 0.5, 0.6853, 0.4709, 0.6562, 0.5, 0.625, 0.5, 0.625, 0.5291, 0.6562, 0.5291, 0.625, 0.4709, 0.625, 0.5, 0.6562, 0.5, 0.6562, 0.4709, 0.5938, 0.4709, 0.5938, 0.5, 0.625, 0.5, 0.625, 0.4709, 0.625, 0.5, 0.5938, 0.5, 0.5938, 0.5291, 0.625, 0.5291, 0.5938, 0.5, 0.5625, 0.5, 0.5625, 0.5291, 0.5938, 0.5291, 0.5625, 0.4709, 0.5625, 0.5, 0.5938, 0.5, 0.5938, 0.4709, 0.5312, 0.4709, 0.5312, 0.5, 0.5625, 0.5, 0.5625, 0.4709, 0.5625, 0.5, 0.5312, 0.5, 0.5312, 0.5291, 0.5625, 0.5291, 0.5312, 0.5, 0.5, 0.5, 0.5, 0.5291, 0.5312, 0.5291, 0.5, 0.5, 0.5312, 0.5, 0.5312, 0.4709, 0.5, 0.4709, 0.5, 0.5, 0.4687, 0.5, 0.4688, 0.5291, 0.5, 0.5291, 0.4687, 0.5, 0.5, 0.5, 0.5, 0.4709, 0.4688, 0.4709, 0.4687, 0.5, 0.4375, 0.5, 0.4375, 0.5291, 0.4688, 0.5291, 0.4375, 0.5, 0.4687, 0.5, 0.4688, 0.4709, 0.4375, 0.4709, 0.4375, 0.5, 0.4062, 0.5, 0.4062, 0.5291, 0.4375, 0.5291, 0.4062, 0.5, 0.4375, 0.5, 0.4375, 0.4709, 0.4062, 0.4709, 0.4062, 0.5, 0.375, 0.5, 0.375, 0.5291, 0.4062, 0.5291, 0.375, 0.5, 0.4062, 0.5, 0.4062, 0.4709, 0.375, 0.4709, 0.375, 0.5, 0.3437, 0.5, 0.3437, 0.5291, 0.375, 0.5291, 0.3437, 0.5, 0.375, 0.5, 0.375, 0.4709, 0.3437, 0.4709, 0.3437, 0.5, 0.3175, 0.5, 0.3147, 0.5291, 0.3437, 0.5291, 0.3175, 0.5, 0.3437, 0.5, 0.3437, 0.4709, 0.3147, 0.4709, 0.1825, 0.5, 0.1562, 0.5, 0.1562, 0.5291, 0.1853, 0.5291, 0.1562, 0.4709, 0.1562, 0.5, 0.1825, 0.5, 0.1853, 0.4709, 0.1562, 0.5291, 0.1562, 0.5, 0.125, 0.5, 0.125, 0.5291, 0.125, 0.4709, 0.125, 0.5, 0.1562, 0.5, 0.1562, 0.4709, 0.125, 0.5291, 0.125, 0.5, 0.09375, 0.5, 0.09375, 0.5291, 0.09375, 0.4709, 0.09375, 0.5, 0.125, 0.5, 0.125, 0.4709, 0.09375, 0.5291, 0.09375, 0.5, 0.0625, 0.5, 0.0625, 0.5291, 0.0625, 0.4709, 0.0625, 0.5, 0.09375, 0.5, 0.09375, 0.4709, 0.0625, 0.5291, 0.0625, 0.5, 0.03125, 0.5, 0.03125, 0.5291, 0.03125, 0.4709, 0.03125, 0.5, 0.0625, 0.5, 0.0625, 0.4709, 0.03125, 0.5291, 0.03125, 0.5, 0.0, 0.5, 0.0, 0.5291, 0.0, 0.4709, 0.0, 0.5, 0.03125, 0.5, 0.03125, 0.4709, 1.0, 0.5, 0.9687, 0.5, 0.9687, 0.5291, 1.0, 0.5291, 0.9687, 0.4709, 0.9687, 0.5, 1.0, 0.5, 1.0, 0.4709, 0.9687, 0.5, 0.9375, 0.5, 0.9375, 0.5291, 0.9687, 0.5291, 0.9375, 0.4709, 0.9375, 0.5, 0.9687, 0.5, 0.9687, 0.4709, 0.9375, 0.5, 0.9062, 0.5, 0.9062, 0.5291, 0.9375, 0.5291, 0.9062, 0.4709, 0.9062, 0.5, 0.9375, 0.5, 0.9375, 0.4709, 0.9062, 0.5, 0.875, 0.5, 0.875, 0.5291, 0.9062, 0.5291, 0.875, 0.4709, 0.875, 0.5, 0.9062, 0.5, 0.9062, 0.4709, 0.8437, 0.4709, 0.8437, 0.5, 0.875, 0.5, 0.875, 0.4709, 0.875, 0.5, 0.8437, 0.5, 0.8437, 0.5291, 0.875, 0.5291, 0.8437, 0.5, 0.8175, 0.5, 0.8147, 0.5291, 0.8437, 0.5291, 0.8175, 0.5, 0.8437, 0.5, 0.8437, 0.4709, 0.8147, 0.4709])
me_cube_001.update()

# ---- objects
ob_cube = bpy.data.objects.new('Cube', me_cube)
ob_cube_001 = bpy.data.objects.new('Cube.001', me_cube_002)
ob_cube_002 = bpy.data.objects.new('Cube.002', me_cube_003)
ob_sphere_002 = bpy.data.objects.new('Sphere.002', me_sphere_002)
ob_cube_004 = bpy.data.objects.new('Cube.004', me_cube_001)

# ---- transforms, parenting, visibility, modifiers, constraints
ob_cube.location = (0.0, 5.5, 0.0)
ob_cube.scale = (4.1, 7.5, 0.1)
ob_cube_001.location = (-4.2, 5.5, 0.1)
ob_cube_001.scale = (0.1, 7.5, 0.2)
ob_cube_002.location = (4.2, 5.5, 0.1)
ob_cube_002.scale = (0.1, 7.5, 0.2)
ob_sphere_002.location = (0.0, 0.0, 0.0)
ob_sphere_002.scale = (1.25, 1.25, 1.25)
ob_cube_004.location = (0.0, 0.0, 0.1)
ob_cube_004.scale = (4.3, 1.0, 0.1)

# ---- collection membership
col_collection.objects.link(ob_cube)
col_collection.objects.link(ob_cube_001)
col_collection.objects.link(ob_cube_002)
col_collection.objects.link(ob_sphere_002)
col_collection.objects.link(ob_cube_004)

# ---- scene / render settings (as saved in the file)
scene.frame_start = 1; scene.frame_end = 250; scene.frame_set(1)
scene.render.engine = 'BLENDER_EEVEE_NEXT'
scene.cycles.sampling_pattern = 'TABULATED_SOBOL'
scene.cycles.use_light_tree = False
scene.view_settings.view_transform = 'Filmic'
bpy.context.view_layer.update()

# ---- added for rendering (the .blend has no active camera and no usable light): camera, sun
cam_auto = bpy.data.cameras.new('AutoCamera')
cam_auto.lens = 50.0
cam_auto.sensor_width = 36.0
cam_auto.clip_end = 1000.0
ob_auto_camera = bpy.data.objects.new('AutoCamera', cam_auto)
scene.collection.objects.link(ob_auto_camera)
ob_auto_camera.location = (16.0444, -13.7533, 13.3976)
ob_auto_camera.rotation_euler = (1.09748, -7.21219e-08, 0.694738)
scene.camera = ob_auto_camera
light_auto_sun = bpy.data.lights.new('AutoSun', 'SUN')
light_auto_sun.energy = 3.0
light_auto_sun.angle = 0.0523599
ob_auto_sun = bpy.data.objects.new('AutoSun', light_auto_sun)
scene.collection.objects.link(ob_auto_sun)
ob_auto_sun.rotation_euler = (0.872665, 0.174533, 0.523599)
bpy.context.view_layer.update()
